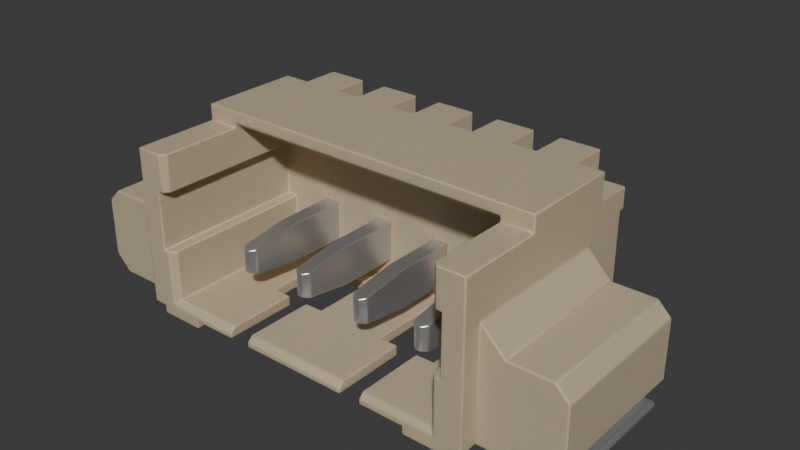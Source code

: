 # Source: 653104131822.blend  (saved by Blender 4.1.24; exported with 4.5.12 LTS)
import bpy
from mathutils import Matrix  # noqa: F401  (used for matrix-valued properties, if any)

bpy.ops.wm.read_factory_settings(use_empty=True)
scene = bpy.context.scene
scene.name = 'Scene'

# ---- collections
col_collection = bpy.data.collections.new('Collection'); scene.collection.children.link(col_collection)

# ---- materials (node trees are filled in below, after node groups)
mat_plastic_case_beige = bpy.data.materials.new('plastic_case_beige')
mat_plastic_case_beige.use_transparent_shadow = False
mat_plastic_case_beige.preview_render_type = 'CUBE'
mat_metal_pins = bpy.data.materials.new('metal_pins')
mat_metal_pins.use_transparent_shadow = False
mat_metal_pins.preview_render_type = 'CUBE'

# ---- material node trees
mat_plastic_case_beige.use_nodes = True; mat_plastic_case_beige.node_tree.nodes.clear()
_N = mat_plastic_case_beige.node_tree.nodes; _L = mat_plastic_case_beige.node_tree.links
n0 = _N.new('ShaderNodeMapping'); n0.name = 'Mapping'; n0.location = (-1285, 476)
n0.inputs[3].default_value = (3.0, 1.0, 1.0)
n1 = _N.new('ShaderNodeOutputMaterial'); n1.name = 'Material Output.001'; n1.location = (26, 511)
n2 = _N.new('ShaderNodeTexCoord'); n2.name = 'Texture Coordinate'; n2.location = (-1524, 391)
n3 = _N.new('ShaderNodeTexNoise'); n3.name = 'Noise Texture'; n3.location = (-1027, 281)
n3.inputs[2].default_value = 80.0
n3.inputs[3].default_value = 10.8
n3.inputs[4].default_value = 0.917
n3.inputs[8].default_value = 1.6
n4 = _N.new('ShaderNodeBump'); n4.name = 'Bump'; n4.location = (-650, 112)
n4.inputs[0].default_value = 0.05
n4.inputs[1].default_value = 1.0
n4.inputs[2].default_value = 1.0
n5 = _N.new('ShaderNodeValToRGB'); n5.name = 'ColorRamp'; n5.location = (-755, 435)
while len(n5.color_ramp.elements) > 1: n5.color_ramp.elements.remove(n5.color_ramp.elements[-1])
n5.color_ramp.elements[0].position = 0.0; n5.color_ramp.elements[0].color = (0.4187, 0.3465, 0.2389, 1.0)
_e = n5.color_ramp.elements.new(1.0); _e.color = (1.0, 0.8122, 0.55, 1.0)
n6 = _N.new('ShaderNodeBsdfPrincipled'); n6.name = 'Principled BSDF.001'; n6.location = (-306, 487)
n6.distribution = 'GGX'
n6.subsurface_method = 'BURLEY'
n6.inputs[1].default_value = 0.02
n6.inputs[2].default_value = 0.4636
n6.inputs[3].default_value = 1.4
n6.inputs[8].default_value = 1.0
n6.inputs[10].default_value = 0.1
n6.inputs[13].default_value = 0.3
n6.inputs[18].default_value = 0.2
n6.inputs[27].default_value = (0.0, 0.0, 0.0, 1.0)
n6.inputs[28].default_value = 1.0
n7 = _N.new('ShaderNodeMix'); n7.name = 'Mix'; n7.location = (-476, 367)
n7.data_type = 'RGBA'
n7.inputs[0].default_value = 0.1
n7.inputs[7].default_value = (0.2029, 0.2525, 0.1267, 1.0)
_L.new(n6.outputs[0], n1.inputs[0])
_L.new(n0.outputs[0], n3.inputs[0])
_L.new(n2.outputs[0], n0.inputs[0])
_L.new(n3.outputs[0], n5.inputs[0])
_L.new(n3.outputs[0], n4.inputs[3])
_L.new(n4.outputs[0], n6.inputs[5])
_L.new(n5.outputs[0], n7.inputs[6])
_L.new(n7.outputs[2], n6.inputs[0])
n1.is_active_output = True
mat_metal_pins.use_nodes = True; mat_metal_pins.node_tree.nodes.clear()
_N = mat_metal_pins.node_tree.nodes; _L = mat_metal_pins.node_tree.links
n0 = _N.new('ShaderNodeMapping'); n0.name = 'Mapping'; n0.location = (-1447, -91)
n0.inputs[3].default_value = (4.8, 1.2, 1.1)
n1 = _N.new('ShaderNodeBsdfPrincipled'); n1.name = 'Principled BSDF'; n1.location = (-560, 254)
n1.distribution = 'GGX'
n1.subsurface_method = 'BURLEY'
n1.inputs[1].default_value = 0.7818
n1.inputs[2].default_value = 0.2886
n1.inputs[3].default_value = 1.45
n1.inputs[13].default_value = 0.0
n1.inputs[27].default_value = (0.0, 0.0, 0.0, 1.0)
n1.inputs[28].default_value = 1.0
n2 = _N.new('ShaderNodeOutputMaterial'); n2.name = 'Material Output.002'; n2.location = (-205, 253)
n2.width = 213
n3 = _N.new('ShaderNodeTexNoise'); n3.name = 'Noise Texture.002'; n3.location = (-1228, -73)
n3.inputs[2].default_value = 0.1
n3.inputs[3].default_value = 7.0
n3.inputs[4].default_value = 0.6
n3.inputs[8].default_value = 0.4
n4 = _N.new('ShaderNodeTexCoord'); n4.name = 'Texture Coordinate'; n4.location = (-1636, -116)
n5 = _N.new('ShaderNodeMix'); n5.name = 'Mix.001'; n5.location = (-921, 45)
n5.data_type = 'RGBA'
n5.inputs[6].default_value = (0.9398, 0.9547, 1.0, 1.0)
n5.inputs[7].default_value = (0.13, 0.1259, 0.1359, 1.0)
n6 = _N.new('ShaderNodeBump'); n6.name = 'Bump.001'; n6.location = (-1001, -227)
n6.inputs[0].default_value = 0.05
n6.inputs[1].default_value = 0.01
n6.inputs[2].default_value = 1.0
_L.new(n1.outputs[0], n2.inputs[0])
_L.new(n3.outputs[0], n6.inputs[3])
_L.new(n0.outputs[0], n3.inputs[0])
_L.new(n3.outputs[0], n5.inputs[0])
_L.new(n4.outputs[3], n0.inputs[0])
_L.new(n5.outputs[2], n1.inputs[0])
_L.new(n6.outputs[0], n1.inputs[5])
n2.is_active_output = True

# ---- world
world_world = bpy.data.worlds.new('World'); scene.world = world_world
world_world.use_nodes = True; world_world.node_tree.nodes.clear()
_N = world_world.node_tree.nodes; _L = world_world.node_tree.links
n0 = _N.new('ShaderNodeOutputWorld'); n0.name = 'World Output'; n0.location = (300, 300)
n1 = _N.new('ShaderNodeBackground'); n1.name = 'Background'; n1.location = (10, 300)
n1.inputs[0].default_value = (0.05088, 0.05088, 0.05088, 1.0)
_L.new(n1.outputs[0], n0.inputs[0])
n0.is_active_output = True
world_world.color = (0.05088, 0.05088, 0.05088)
world_world.use_sun_shadow = False
world_world.sun_shadow_jitter_overblur = 0.0

# ---- meshes
me_shape_9_indexedfaceset_003 = bpy.data.meshes.new('SHAPE_9_IndexedFaceSet.003')
me_shape_9_indexedfaceset_003.from_pydata([(1.093, 0.3543, 1.22), (-1.093, 0.3543, 1.22), (-1.093, 0.3543, 0.9449), (1.171, 0.3543, 0.9449), (0.3051, 0.3543, 0.5807), (-0.6791, 0.3543, 0.2854), (-0.7972, 0.3543, 0.2854), (-0.3051, 0.3543, 0.2854), (0.4035, -0.8268, 0.05906), (-1.132, -0.8268, 0.9449), (-1.23, -0.8268, 0.05906), (-1.23, -0.8268, 5.96e-08), (1.23, 0.8268, 0.05906), (-0.8957, 0.8268, 0.05906), (-0.8957, -0.8268, 5.96e-08), (-0.8957, -0.4528, 5.96e-08), (1.23, -0.4528, 5.96e-08), (1.23, 0.8268, 5.96e-08), (-0.8957, 0.8268, 5.96e-08), (-1.23, 0.8268, 5.96e-08), (-0.8957, 0.4528, 5.96e-08), (1.132, -0.8268, 1.22), (0.8957, -0.8268, 5.96e-08), (1.329, -0.8268, 0.05906), (1.329, 0.7874, 0.9843), (-1.329, 0.7874, 0.9843), (0.3051, 0.7874, 0.5807), (-0.6791, 0.7874, 0.5807), (-0.7972, 0.7874, 0.2854), (-0.187, 0.7874, 0.2854), (-0.3051, 0.7874, 0.2854), (0.7972, 0.7874, 0.5807), (0.7972, 0.7874, 0.2854), (0.6791, 0.7874, 0.2854), (-1.132, 0.8268, 1.142), (-0.6398, 0.8268, 1.142), (-0.6398, 0.8268, 1.339), (-0.3445, 0.8268, 1.142), (0.1476, 0.8268, 1.339), (0.1476, 0.8268, 1.142), (0.3445, 0.8268, 1.339), (1.132, 0.8268, 1.142), (1.329, 0.8268, 1.142), (1.329, 0.8268, 0.9843), (-1.329, 0.8268, 0.9843), (-1.329, 0.8268, 1.142), (-1.801, 0.4252, 0.05906), (-1.585, 0.4252, 0.05906), (-1.368, 0.4252, 0.05906), (-1.742, 0.4252, 0.6102), (-1.742, 0.4252, 0.3937), (-1.329, -0.8268, 0.05906), (-1.329, -0.689, 0.05906), (-1.329, -0.8268, 1.22), (-1.329, -0.1969, 1.339), (-1.329, 0.5512, 1.142), (-1.329, 0.8268, 0.05906), (1.329, 0.4252, 0.05906), (1.368, 0.4252, 0.05906), (1.329, 0.4252, 0.8858), (1.506, 0.4252, 0.7087), (1.821, 0.4252, 0.7087), (1.801, 0.4252, 0.05906), (1.585, 0.4252, 0.05906), (1.585, 0.4252, 0.3937), (1.742, 0.4252, 0.3937), (1.742, 0.4252, 0.6102), (1.368, 0.4252, 0.6102), (1.329, 0.5512, 1.339), (1.132, 0.5512, 1.339), (1.132, 0.8268, 1.339), (0.1476, 0.5512, 1.339), (-0.1476, 0.8268, 1.339), (-0.6398, 0.5512, 1.339), (-1.329, 0.5512, 1.339), (1.329, -0.8268, 1.22), (1.329, 0.7874, 0.1969), (1.801, -0.689, 0.05906), (1.329, -0.689, 0.05906), (1.919, -0.689, 0.1772), (1.506, -0.689, 0.7087), (1.919, 0.4252, 0.1772), (1.329, -0.689, 0.8858), (1.919, -0.689, 0.6102), (1.821, -0.689, 0.7087), (1.919, 0.4252, 0.6102), (1.683, 0.3661, 0.4528), (1.683, 0.3661, 0.5512), (1.683, -0.4213, 0.5512), (1.427, 0.3661, 0.05906), (1.683, -0.4213, 0.4528), (1.526, -0.4213, 0.4528), (1.526, -0.4213, 0.05906), (1.526, 0.3661, 0.4528), (1.427, 0.3661, 0.5512), (-1.093, -0.1575, 1.22), (1.093, -0.1575, 1.22), (-1.093, -0.7874, 1.22), (-1.171, -0.8268, 0.9449), (-1.093, -0.7874, 0.9449), (-1.171, 0.3543, 0.9449), (-1.171, 0.3543, 0.5118), (-1.171, -0.8268, 0.5118), (-1.093, 0.3543, 0.5118), (-1.132, -0.8268, 0.5118), (0.561, -0.2756, 0.1378), (0.2657, 0.1969, 0.1378), (0.2657, -0.2756, 0.1378), (0.4035, -0.2756, 0.1378), (-0.4035, -0.7874, 0.1378), (-0.4035, -0.2756, 0.1378), (-0.2657, -0.2756, 0.1378), (-0.2657, 0.1969, 0.1378), (-1.093, 0.3543, 0.1378), (1.093, 0.3543, 0.1378), (0.561, -0.7874, 0.1378), (1.093, 0.3543, 0.5118), (1.171, 0.3543, 0.5118), (1.171, -0.8268, 0.5118), (1.132, -0.8268, 0.5118), (1.093, -0.7874, 0.5118), (1.171, -0.8268, 0.9449), (1.093, 0.3543, 0.9449), (1.093, -0.7874, 0.9449), (-1.093, -0.1969, 1.26), (-1.329, -0.1969, 1.22), (1.329, -0.1969, 1.339), (1.329, -0.1969, 1.22), (-1.093, -0.1969, 1.22), (-1.132, -0.8268, 1.22), (1.093, -0.1969, 1.22), (1.093, -0.7874, 1.22), (-1.821, 0.4252, 0.7087), (-1.821, -0.689, 0.7087), (-1.506, -0.689, 0.7087), (-1.919, -0.689, 0.1772), (-1.919, 0.4252, 0.1772), (-1.801, -0.689, 0.05906), (-1.329, 0.4252, 0.8858), (-1.506, 0.4252, 0.7087), (-1.329, -0.689, 0.8858), (-1.919, 0.4252, 0.6102), (-1.919, -0.689, 0.6102), (-1.427, -0.4213, 0.5512), (-1.526, 0.3661, 0.4528), (-1.683, -0.4213, 0.4528), (-1.526, 0.3661, 0.05906), (-1.427, -0.4213, 0.05906), (-1.683, -0.4213, 0.5512), (-1.526, -0.4213, 0.4528), (-1.585, 0.4252, 0.3937), (-1.683, 0.3661, 0.4528), (-1.683, 0.3661, 0.5512), (-1.427, 0.3661, 0.5512), (-1.368, 0.4252, 0.6102), (-1.427, 0.3661, 0.05906), (-0.7972, 0.7874, 0.5807), (-0.7972, 0.3543, 0.5807), (-0.6791, 0.3543, 0.5807), (-0.6791, 0.7874, 0.2854), (-1.329, 0.8268, 0.1969), (1.329, 0.8268, 0.1969), (-1.329, 0.7874, 0.1969), (-0.3051, 0.7874, 0.5807), (-0.3051, 0.3543, 0.5807), (-0.187, 0.3543, 0.5807), (-0.187, 0.7874, 0.5807), (-0.187, 0.3543, 0.2854), (0.187, 0.7874, 0.5807), (0.187, 0.3543, 0.2854), (0.187, 0.3543, 0.5807), (0.3051, 0.3543, 0.2854), (0.3051, 0.7874, 0.2854), (0.187, 0.7874, 0.2854), (0.6791, 0.7874, 0.5807), (0.6791, 0.3543, 0.5807), (0.7972, 0.3543, 0.5807), (0.6791, 0.3543, 0.2854), (0.7972, 0.3543, 0.2854), (1.132, 0.5512, 1.142), (1.329, 0.5512, 1.142), (0.8366, 0.8268, 1.339), (0.8366, 0.5512, 1.142), (0.8366, 0.8268, 1.142), (0.6398, 0.8268, 1.142), (0.6398, 0.5512, 1.142), (0.6398, 0.5512, 1.339), (0.6398, 0.8268, 1.339), (0.8366, 0.5512, 1.339), (0.3445, 0.5512, 1.339), (0.3445, 0.5512, 1.142), (0.3445, 0.8268, 1.142), (0.1476, 0.5512, 1.142), (-0.1476, 0.8268, 1.142), (-0.3445, 0.8268, 1.339), (-0.1476, 0.5512, 1.339), (-0.1476, 0.5512, 1.142), (-0.3445, 0.5512, 1.142), (-0.3445, 0.5512, 1.339), (-0.8366, 0.5512, 1.142), (-0.8366, 0.8268, 1.142), (-0.8366, 0.8268, 1.339), (-0.6398, 0.5512, 1.142), (-0.8366, 0.5512, 1.339), (-1.132, 0.5512, 1.339), (-1.132, 0.8268, 1.339), (-1.132, 0.5512, 1.142), (0.4035, -0.8268, 0.09843), (0.2657, -0.2756, 0.05906), (0.6988, 0.1969, 0.1378), (0.2657, 0.1969, 0.05906), (0.6988, -0.2756, 0.05906), (0.6988, -0.2756, 0.1378), (0.561, -0.8268, 0.09843), (0.4035, -0.2756, 0.05906), (0.6988, 0.1969, 0.05906), (0.561, -0.2756, 0.05906), (0.561, -0.8268, 0.05906), (0.8957, -0.8268, 0.05906), (1.23, -0.4528, 0.05906), (1.23, -0.8268, 0.05906), (1.526, 0.3661, 0.05906), (1.427, -0.4213, 0.05906), (1.329, 0.8268, 0.05906), (1.23, 0.4528, 0.05906), (-1.23, 0.8268, 0.05906), (-1.329, 0.4252, 0.05906), (-0.8957, -0.4528, 0.05906), (-0.8957, -0.8268, 0.05906), (-0.561, -0.2756, 0.05906), (-0.6988, -0.2756, 0.05906), (-0.6988, 0.1969, 0.05906), (-1.23, -0.4528, 5.96e-08), (-1.23, -0.4528, 0.05906), (0.8957, -0.4528, 5.96e-08), (0.8957, -0.4528, 0.05906), (1.23, -0.8268, 5.96e-08), (1.23, 0.4528, 5.96e-08), (0.8957, 0.4528, 0.05906), (0.8957, 0.4528, 5.96e-08), (0.8957, 0.8268, 5.96e-08), (0.8957, 0.8268, 0.05906), (-1.23, 0.4528, 5.96e-08), (-0.8957, 0.4528, 0.05906), (-1.23, 0.4528, 0.05906), (-0.4035, -0.8268, 0.05906), (-0.561, -0.2756, 0.1378), (-0.561, -0.8268, 0.05906), (-0.561, -0.8268, 0.09843), (-0.6988, -0.2756, 0.1378), (-0.6988, 0.1969, 0.1378), (-0.2657, 0.1969, 0.05906), (-0.4035, -0.2756, 0.05906), (-0.2657, -0.2756, 0.05906), (1.093, -0.1969, 1.26), (1.132, -0.8268, 0.9449), (1.093, -0.7874, 0.1378), (1.132, -0.8268, 0.09843), (-1.093, -0.7874, 0.5118), (-1.132, -0.8268, 0.09843), (-1.093, -0.7874, 0.1378), (-0.561, -0.7874, 0.1378), (-0.4035, -0.8268, 0.09843), (0.4035, -0.7874, 0.1378), (-0.7185, -0.4882, 0.3445), (-0.6791, 0.9055, 0.2854), (-0.6791, -0.09449, 0.2854), (-0.6791, 0.9055, -0.001968), (-0.6791, 1.26, -0.001968), (-0.7972, 1.26, -0.001968), (-0.7972, 1.27, -0.0006269), (-0.7972, 1.28, 0.003306), (-0.6791, 1.28, 0.003306), (-0.6791, 1.288, 0.009563), (-0.6791, 1.294, 0.01772), (-0.6791, 1.299, 0.2361), (-0.6791, 1.232, 0.2375), (-0.6791, 1.208, 0.256), (-0.7972, 1.22, 0.312), (-0.7972, 1.223, 0.2414), (-0.7972, 1.203, 0.2657), (-0.7972, 1.202, 0.2761), (-0.7972, 1.203, 0.2866), (-0.6791, 1.22, 0.502), (-0.6791, 0.9055, 0.502), (-0.7972, 0.9055, 0.5807), (-0.6791, 0.9055, 0.5807), (-0.6791, -0.09449, 0.5807), (-0.6791, -0.4488, 0.5276), (-0.6791, 1.27, -0.0006269), (-0.6791, 1.298, 0.02721), (-0.6791, 1.299, 0.0374), (-0.6791, 1.243, 0.2361), (-0.6791, 1.223, 0.2414), (-0.6791, 1.214, 0.2478), (-0.6791, 1.203, 0.2657), (-0.6791, 1.202, 0.2761), (-0.6791, 1.203, 0.2866), (-0.6791, 1.206, 0.2965), (-0.6791, 1.212, 0.3052), (-0.6791, 1.22, 0.312), (-0.7972, -0.09449, 0.2854), (-0.7972, 0.9055, 0.2854), (-0.7972, 0.9055, -0.001968), (-0.7972, 1.288, 0.009563), (-0.7972, 1.294, 0.01772), (-0.7972, 1.298, 0.02721), (-0.7972, 1.299, 0.0374), (-0.7972, 1.299, 0.2361), (-0.7972, 1.243, 0.2361), (-0.7972, 1.232, 0.2375), (-0.7972, 1.214, 0.2478), (-0.7972, 1.208, 0.256), (-0.7972, 1.206, 0.2965), (-0.7972, 1.212, 0.3052), (-0.7972, 1.22, 0.502), (-0.7972, 0.9055, 0.502), (-0.7972, -0.09449, 0.5807), (-0.7579, -0.4882, 0.5217), (-0.7972, -0.4488, 0.5276), (-0.7972, -0.4488, 0.3386), (-0.7579, -0.4882, 0.3445), (-0.7185, -0.4882, 0.5217), (-0.6791, -0.4488, 0.3386), (-0.2657, -0.4882, 0.5217), (-0.187, 0.9055, 0.2854), (-0.187, 0.9055, -0.001968), (-0.3051, 1.27, -0.0006269), (-0.3051, 1.28, 0.003306), (-0.3051, 1.298, 0.02721), (-0.3051, 1.299, 0.0374), (-0.187, 1.294, 0.01772), (-0.187, 1.298, 0.02721), (-0.187, 1.299, 0.2361), (-0.187, 1.243, 0.2361), (-0.187, 1.223, 0.2414), (-0.187, 1.214, 0.2478), (-0.187, 1.203, 0.2657), (-0.187, 1.202, 0.2761), (-0.187, 1.203, 0.2866), (-0.187, 1.212, 0.3052), (-0.3051, 1.223, 0.2414), (-0.3051, 1.208, 0.256), (-0.3051, 1.203, 0.2657), (-0.3051, 1.202, 0.2761), (-0.3051, 1.203, 0.2866), (-0.3051, 1.22, 0.312), (-0.187, 1.22, 0.502), (-0.3051, 0.9055, 0.502), (-0.187, 0.9055, 0.502), (-0.187, 0.9055, 0.5807), (-0.187, -0.09449, 0.5807), (-0.187, -0.4488, 0.5276), (-0.187, -0.4488, 0.3386), (-0.187, -0.09449, 0.2854), (-0.187, 1.26, -0.001968), (-0.187, 1.27, -0.0006269), (-0.187, 1.28, 0.003306), (-0.187, 1.288, 0.009563), (-0.187, 1.299, 0.0374), (-0.187, 1.232, 0.2375), (-0.187, 1.208, 0.256), (-0.187, 1.206, 0.2965), (-0.187, 1.22, 0.312), (-0.3051, -0.09449, 0.2854), (-0.3051, 0.9055, 0.2854), (-0.3051, 0.9055, -0.001968), (-0.3051, 1.26, -0.001968), (-0.3051, 1.288, 0.009563), (-0.3051, 1.294, 0.01772), (-0.3051, 1.299, 0.2361), (-0.3051, 1.243, 0.2361), (-0.3051, 1.232, 0.2375), (-0.3051, 1.214, 0.2478), (-0.3051, 1.206, 0.2965), (-0.3051, 1.212, 0.3052), (-0.3051, 1.22, 0.502), (-0.3051, 0.9055, 0.5807), (-0.3051, -0.09449, 0.5807), (-0.3051, -0.4488, 0.5276), (-0.3051, -0.4488, 0.3386), (-0.2264, -0.4882, 0.5217), (-0.2657, -0.4882, 0.3445), (-0.2264, -0.4882, 0.3445), (0.2657, -0.4882, 0.3445), (0.2657, -0.4882, 0.5217), (0.2264, -0.4882, 0.3445), (0.3051, 0.9055, 0.2854), (0.187, 0.9055, 0.2854), (0.3051, -0.09449, 0.2854), (0.3051, 0.9055, -0.001968), (0.3051, 1.26, -0.001968), (0.187, 1.26, -0.001968), (0.187, 1.27, -0.0006269), (0.187, 1.28, 0.003306), (0.187, 1.288, 0.009563), (0.187, 1.294, 0.01772), (0.187, 1.298, 0.02721), (0.3051, 1.299, 0.0374), (0.3051, 1.28, 0.003306), (0.3051, 1.288, 0.009563), (0.3051, 1.294, 0.01772), (0.3051, 1.299, 0.2361), (0.3051, 1.243, 0.2361), (0.187, 1.243, 0.2361), (0.3051, 1.223, 0.2414), (0.3051, 1.214, 0.2478), (0.3051, 1.203, 0.2657), (0.3051, 1.202, 0.2761), (0.3051, 1.22, 0.312), (0.187, 1.214, 0.2478), (0.187, 1.203, 0.2866), (0.187, 1.206, 0.2965), (0.187, 1.212, 0.3052), (0.187, 1.22, 0.502), (0.3051, 0.9055, 0.502), (0.3051, 0.9055, 0.5807), (0.3051, -0.09449, 0.5807), (0.3051, 1.27, -0.0006269), (0.3051, 1.298, 0.02721), (0.3051, 1.232, 0.2375), (0.3051, 1.208, 0.256), (0.3051, 1.203, 0.2866), (0.3051, 1.206, 0.2965), (0.3051, 1.212, 0.3052), (0.3051, 1.22, 0.502), (0.187, 0.9055, -0.001968), (0.187, 1.299, 0.0374), (0.187, 1.299, 0.2361), (0.187, 1.232, 0.2375), (0.187, 1.223, 0.2414), (0.187, 1.208, 0.256), (0.187, 1.203, 0.2657), (0.187, 1.202, 0.2761), (0.187, 1.22, 0.312), (0.187, 0.9055, 0.502), (0.187, 0.9055, 0.5807), (0.187, -0.09449, 0.5807), (0.187, -0.4488, 0.5276), (0.2264, -0.4882, 0.5217), (0.187, -0.09449, 0.2854), (0.187, -0.4488, 0.3386), (0.3051, -0.4488, 0.5276), (0.3051, -0.4488, 0.3386), (0.7579, -0.4882, 0.5217), (0.7185, -0.4882, 0.3445), (0.7185, -0.4882, 0.5217), (0.7972, 0.9055, 0.2854), (0.6791, 0.9055, -0.001968), (0.7972, 0.9055, -0.001968), (0.7972, 1.26, -0.001968), (0.6791, 1.27, -0.0006269), (0.6791, 1.28, 0.003306), (0.6791, 1.288, 0.009563), (0.6791, 1.294, 0.01772), (0.6791, 1.298, 0.02721), (0.7972, 1.299, 0.0374), (0.7972, 1.288, 0.009563), (0.7972, 1.294, 0.01772), (0.7972, 1.299, 0.2361), (0.7972, 1.243, 0.2361), (0.7972, 1.232, 0.2375), (0.7972, 1.203, 0.2657), (0.6791, 1.22, 0.312), (0.6791, 1.232, 0.2375), (0.6791, 1.223, 0.2414), (0.6791, 1.208, 0.256), (0.6791, 1.206, 0.2965), (0.7972, 1.22, 0.312), (0.6791, 1.22, 0.502), (0.6791, 0.9055, 0.502), (0.7972, 0.9055, 0.502), (0.6791, 0.9055, 0.5807), (0.7972, 0.9055, 0.5807), (0.7972, -0.09449, 0.5807), (0.6791, -0.09449, 0.5807), (0.7972, -0.09449, 0.2854), (0.7972, 1.27, -0.0006269), (0.7972, 1.28, 0.003306), (0.7972, 1.298, 0.02721), (0.7972, 1.223, 0.2414), (0.7972, 1.214, 0.2478), (0.7972, 1.208, 0.256), (0.7972, 1.202, 0.2761), (0.7972, 1.203, 0.2866), (0.7972, 1.206, 0.2965), (0.7972, 1.212, 0.3052), (0.7972, 1.22, 0.502), (0.6791, -0.09449, 0.2854), (0.6791, 0.9055, 0.2854), (0.6791, 1.26, -0.001968), (0.6791, 1.299, 0.0374), (0.6791, 1.299, 0.2361), (0.6791, 1.243, 0.2361), (0.6791, 1.214, 0.2478), (0.6791, 1.203, 0.2657), (0.6791, 1.202, 0.2761), (0.6791, 1.203, 0.2866), (0.6791, 1.212, 0.3052), (0.6791, -0.4488, 0.5276), (0.7972, -0.4488, 0.3386), (0.6791, -0.4488, 0.3386), (0.7972, -0.4488, 0.5276), (0.7579, -0.4882, 0.3445), (1.683, 0.3465, 0.5315), (1.526, 0.3465, 0.4528), (1.663, -0.4213, 0.4528), (1.526, 0.3465, 0.05906), (1.9, -0.4213, 0.05906), (1.919, -0.4213, 0.01969), (1.9, -0.4213, 0.0), (1.427, 0.3465, 0.0), (1.427, -0.4213, 0.0), (1.9, 0.3465, 0.0), (1.427, 0.3465, 0.5512), (1.663, 0.3465, 0.5512), (1.683, 0.3465, 0.4724), (1.663, 0.3465, 0.4528), (1.427, -0.4213, 0.5512), (1.663, -0.4213, 0.5512), (1.683, -0.4213, 0.5315), (1.919, 0.3465, 0.01969), (1.919, 0.3465, 0.03937), (1.919, -0.4213, 0.03937), (1.9, 0.3465, 0.05906), (1.683, -0.4213, 0.4724), (-1.683, -0.4213, 0.5315), (-1.526, -0.4213, 0.05906), (-1.526, 0.3465, 0.05906), (-1.919, -0.4213, 0.01969), (-1.919, 0.3465, 0.01969), (-1.9, 0.3465, 0.0), (-1.9, -0.4213, 0.0), (-1.427, 0.3465, 0.0), (-1.663, -0.4213, 0.5512), (-1.663, 0.3465, 0.5512), (-1.919, -0.4213, 0.03937), (-1.427, -0.4213, 0.0), (-1.427, 0.3465, 0.5512), (-1.683, 0.3465, 0.4724), (-1.526, 0.3465, 0.4528), (-1.9, 0.3465, 0.05906), (-1.919, 0.3465, 0.03937), (-1.9, -0.4213, 0.05906), (-1.663, -0.4213, 0.4528), (-1.663, 0.3465, 0.4528), (-1.683, -0.4213, 0.4724), (-1.683, 0.3465, 0.5315)], [], [(443, 442, 385, 384), (484, 497, 467, 485), (463, 469, 487, 468), (128, 125, 53, 129, 97), (526, 534, 535, 547), (6, 5, 159, 28), (5, 158, 27, 159), (446, 445, 503, 444), (463, 468, 486, 498), (507, 92, 508, 524), (513, 521, 509, 510), (434, 409, 424, 413), (149, 540, 528, 527), (153, 143, 148, 152), (7, 167, 29, 30), (171, 4, 26, 172), (323, 288, 322, 264), (191, 190, 189, 40), (254, 130, 127, 126, 54, 125, 128, 124), (184, 185, 182, 183), (185, 186, 188, 182), (345, 339, 338, 344), (200, 199, 202, 35), (170, 169, 173, 168), (55, 74, 204, 206), (149, 145, 148, 143), (234, 16, 236, 22), (318, 321, 264, 322), (278, 315, 283, 300), (310, 276, 292, 309), (405, 430, 410, 406), (307, 308, 275, 291), (229, 230, 249, 246), (99, 97, 129, 9), (267, 303, 269, 268), (232, 233, 227, 15), (197, 198, 195, 196), (33, 26, 168, 173, 162, 28, 159, 30, 29, 166, 25, 24, 174), (350, 377, 378, 351), (271, 304, 273, 272), (157, 6, 28, 156), (427, 428, 402, 398), (46, 136, 141, 132, 139, 138, 226, 48, 154, 49, 50, 150, 47), (348, 377, 350, 349), (354, 364, 365, 325), (365, 366, 326, 325), (464, 461, 460, 493), (74, 55, 45, 44, 25, 162, 160, 56, 226, 138, 140, 52, 51, 53, 125, 54), (286, 285, 317, 287), (177, 178, 32, 33), (330, 370, 333, 359), (302, 303, 267, 265), (67, 58, 57, 59, 60, 61, 85, 81, 62, 63, 64, 65, 66), (69, 70, 181, 188, 186, 187, 40, 189, 71, 38, 72, 195, 198, 194, 36, 73, 203, 201, 205, 204, 74, 54, 126, 68), (333, 370, 371, 334), (452, 453, 457, 478), (335, 341, 373, 336), (114, 256, 120, 116), (3, 121, 255, 123, 122), (523, 508, 92, 91, 518, 512, 510, 509), (281, 280, 312, 311, 279, 310, 309, 308, 307, 306, 305, 304, 271, 270, 269, 303, 302, 301, 320, 319, 317, 285, 316, 315, 278, 314, 313, 282), (94, 67, 66, 87), (429, 420, 403, 404), (61, 84, 83, 85), (445, 501, 488, 476, 500, 503), (90, 91, 518, 88), (372, 360, 334, 371), (487, 469, 470, 471), (103, 258, 260, 113), (362, 374, 375, 340), (378, 379, 324, 381, 352, 351), (101, 102, 104, 258, 103), (394, 395, 400, 399), (283, 315, 316, 284), (81, 79, 77, 62), (269, 270, 289, 268), (96, 0, 122, 123, 131, 130, 254), (446, 499, 501, 445), (514, 518, 519, 515), (517, 516, 525, 506), (396, 397, 419, 401), (237, 239, 240, 17), (505, 507, 524, 522, 521, 513, 511, 514, 515, 504, 516, 517), (262, 245, 8, 207), (158, 157, 156, 27), (147, 143, 153, 155), (144, 150, 50, 151), (34, 206, 204, 205), (336, 373, 342, 361), (152, 49, 154, 153), (151, 50, 49, 152), (167, 165, 166, 29), (169, 171, 172, 173), (347, 376, 348, 349), (70, 69, 179, 41), (165, 164, 163, 166), (160, 162, 76, 161), (41, 179, 180, 42), (199, 203, 73, 202), (178, 176, 31, 32), (176, 175, 174, 31), (175, 177, 33, 174), (4, 170, 168, 26), (124, 95, 96, 254), (337, 343, 344, 338), (37, 197, 196, 193), (183, 182, 188, 181), (35, 202, 73, 36), (214, 208, 107, 108), (160, 161, 223, 12, 17, 240, 241, 13, 18, 19, 225, 56), (249, 230, 231, 250), (194, 198, 197, 37), (193, 196, 195, 72), (38, 71, 192, 39), (179, 69, 68, 180), (133, 134, 139, 132), (59, 57, 223, 161, 76, 24, 43, 42, 180, 68, 126, 127, 75, 23, 78, 82), (207, 8, 214, 108, 263), (253, 252, 110, 111), (232, 15, 14, 11), (106, 107, 208, 210), (209, 106, 210, 215), (216, 217, 213, 115, 105), (229, 247, 228, 227, 233, 10, 51, 52, 137, 46, 47, 146, 527, 147, 155, 48, 226, 56, 225, 244, 243, 13, 241, 238, 224, 12, 223, 57, 58, 89, 222, 92, 221, 63, 62, 77, 78, 23, 220, 219, 235, 218, 217, 216, 211, 215, 210, 208, 214, 8, 245, 252, 253, 251, 231, 230), (522, 524, 508, 523), (236, 220, 23, 75, 21, 255, 121, 118, 119, 257, 213, 217, 218, 22), (234, 235, 219, 16), (389, 440, 388, 387), (266, 301, 302, 265), (439, 386, 384, 385), (209, 215, 211, 212), (133, 132, 141, 142), (151, 145, 149, 144), (22, 218, 235, 234), (11, 10, 233, 232), (25, 166, 163, 30, 159, 27, 156, 28, 162), (228, 14, 15, 227), (131, 123, 255, 21), (252, 245, 262, 109, 110), (261, 248, 247, 229, 246), (420, 429, 430, 405), (242, 244, 225, 19), (243, 20, 18, 13), (224, 237, 17, 12), (291, 290, 306, 307), (293, 279, 311, 294), (251, 253, 111, 112), (187, 186, 185, 184), (33, 32, 31, 174, 24, 76, 162, 173, 172, 26), (333, 334, 360, 335, 336, 361, 337, 338, 339, 362, 340, 363, 347, 349, 350, 351, 352, 353, 354, 325, 326, 355, 356, 357, 358, 331, 332, 359), (260, 258, 104, 259), (259, 248, 261, 260), (398, 419, 397, 427), (112, 250, 231, 251), (220, 236, 16, 219), (257, 119, 120, 256), (316, 285, 286, 284), (201, 203, 199, 200), (364, 380, 379, 378, 377, 348, 376, 346, 375, 374, 345, 344, 343, 342, 373, 341, 372, 371, 370, 330, 329, 369, 368, 328, 327, 367, 366, 365), (305, 306, 290, 274), (304, 305, 274, 273), (485, 467, 498, 486), (480, 465, 494, 481), (369, 329, 332, 331), (395, 396, 401, 400), (324, 382, 383, 381), (65, 86, 87, 66), (278, 300, 299, 314), (295, 280, 281, 296), (367, 327, 356, 355), (276, 293, 294, 277, 295, 296, 297, 298, 299, 300, 283, 284, 286, 287, 288, 323, 266, 265, 267, 268, 289, 272, 273, 274, 290, 291, 275, 292), (87, 86, 90, 88), (149, 527, 543, 536, 529, 532, 537, 143), (511, 512, 518, 514), (317, 319, 318, 322, 288, 287), (82, 80, 60, 59), (522, 523, 509, 521), (20, 242, 19, 18), (454, 455, 479, 458), (490, 451, 477, 450), (326, 366, 367, 355), (263, 109, 262, 207), (321, 320, 301, 266, 323, 264), (536, 543, 541, 542), (382, 380, 364, 354, 353, 383), (270, 271, 272, 289), (298, 313, 314, 299), (368, 369, 331, 358), (488, 501, 499, 475, 472, 470, 469, 463, 498, 467, 497, 496, 495, 466, 494, 465, 464, 493, 492, 491, 455, 454, 453, 452, 451, 490, 448, 489), (361, 342, 343, 337), (324, 379, 380, 382), (339, 345, 374, 362), (192, 71, 189, 190), (294, 311, 312, 277), (453, 454, 458, 457), (164, 7, 30, 163), (346, 363, 340, 375), (437, 438, 439, 385, 442, 417), (211, 216, 105, 212), (473, 472, 475, 474), (100, 98, 102, 101), (239, 238, 241, 240), (238, 239, 237, 224), (359, 332, 329, 330), (146, 47, 150, 144), (191, 40, 187, 184, 183, 181, 70, 41, 42, 43, 44, 45, 34, 205, 201, 200, 35, 36, 194, 37, 193, 72, 38, 39), (277, 312, 280, 295), (390, 426, 392, 391), (275, 308, 309, 292), (461, 464, 465, 480), (39, 192, 190, 191), (136, 135, 142, 141), (282, 297, 296, 281), (85, 83, 79, 81), (25, 44, 43, 24), (439, 438, 441, 386), (140, 138, 139, 134), (89, 58, 67, 94), (421, 431, 432, 407), (451, 452, 478, 477), (422, 411, 412, 423), (392, 393, 418, 391), (61, 60, 80, 84), (77, 79, 83, 84, 80, 82, 78), (406, 410, 431, 421), (425, 414, 435, 415), (435, 436, 416, 415), (416, 436, 437, 417), (434, 414, 425, 409), (167, 7, 164, 158, 5, 6, 157, 2, 100, 101, 103, 113, 114, 116, 117, 3, 122, 175, 176, 178, 177, 171, 169), (0, 96, 95, 1), (405, 406, 421, 407, 408, 422, 423, 424, 409, 425, 415, 416, 417, 442, 443, 389, 387, 390, 391, 418, 399, 400, 401, 419, 398, 402, 403, 420), (407, 432, 433, 408), (397, 396, 395, 394, 393, 392, 426, 388, 440, 441, 438, 437, 436, 435, 414, 434, 413, 412, 411, 433, 432, 431, 410, 430, 429, 404, 428, 427), (482, 466, 495, 462), (93, 91, 90, 86), (411, 422, 408, 433), (92, 222, 518, 91), (87, 88, 518, 94), (89, 94, 518, 222), (92, 91, 93, 221), (99, 2, 1, 95, 124, 128, 97), (489, 448, 449, 447), (386, 441, 440, 389, 443, 384), (64, 93, 86, 65), (93, 64, 63, 221), (99, 9, 98, 100, 2), (243, 244, 242, 20), (346, 376, 347, 363), (48, 155, 153, 154), (449, 448, 490, 450), (360, 372, 341, 335), (328, 368, 358, 357), (393, 394, 399, 418), (497, 484, 483, 496), (423, 412, 413, 424), (169, 170, 4, 171, 177, 175, 122, 0, 1, 2, 157, 158, 164, 165, 167), (353, 352, 381, 383), (112, 111, 110, 109, 263, 108, 107, 106, 209, 212, 105, 115, 256, 114, 113, 260, 261, 246, 249, 250), (462, 495, 496, 483), (459, 492, 493, 460), (491, 492, 459, 456), (447, 449, 450, 477, 478, 457, 458, 479, 456, 459, 460, 461, 480, 481, 482, 462, 483, 484, 485, 486, 468, 487, 471, 473, 474, 502, 500, 476), (456, 479, 455, 491), (117, 118, 121, 3), (388, 426, 390, 387), (504, 520, 525, 516), (500, 502, 444, 503), (116, 120, 119, 118, 117), (481, 494, 466, 482), (475, 499, 446, 444, 502, 474), (327, 328, 357, 356), (297, 282, 313, 298), (513, 510, 512, 511), (402, 428, 404, 403), (526, 547, 539, 546), (505, 91, 92, 507), (131, 21, 75, 127, 130), (517, 506, 91, 505), (45, 55, 206, 34), (470, 472, 473, 471), (135, 136, 46, 137), (142, 135, 137, 52, 140, 134, 133), (504, 515, 519, 520), (519, 518, 91, 506, 525, 520), (256, 115, 213, 257), (149, 527, 146, 144), (536, 542, 530, 529), (143, 538, 535, 534), (149, 143, 534, 526, 546, 544), (537, 533, 538, 143), (148, 145, 151, 152), (532, 531, 533, 537), (527, 528, 541, 543), (544, 545, 540, 149), (149, 143, 147, 527), (476, 488, 489, 447), (535, 538, 533, 531, 530, 542, 541, 528, 540, 545, 539, 547), (544, 546, 539, 545), (318, 319, 320, 321), (248, 259, 104, 102, 98, 9, 129, 53, 51, 10, 11, 14, 228, 247), (532, 529, 530, 531), (276, 310, 279, 293)])
me_shape_9_indexedfaceset_003.polygons.foreach_set('use_smooth', [True] * 303)
me_shape_9_indexedfaceset_003.polygons.foreach_set('material_index', [1, 1, 1, 0, 1, 0, 0, 1, 1, 1, 1, 1, 1, 0, 0, 0, 1, 0, 0, 0, 0, 1, 0, 0, 0, 0, 0, 1, 1, 1, 1, 1, 0, 0, 1, 0, 0, 0, 1, 1, 0, 1, 0, 1, 1, 1, 1, 0, 1, 0, 1, 1, 0, 0, 1, 1, 1, 0, 0, 1, 1, 0, 1, 0, 1, 0, 1, 1, 0, 1, 1, 0, 1, 1, 0, 1, 0, 1, 1, 1, 1, 0, 1, 0, 0, 0, 0, 0, 1, 0, 0, 0, 0, 1, 0, 0, 0, 0, 0, 0, 0, 0, 0, 0, 1, 0, 0, 0, 0, 0, 0, 0, 0, 0, 0, 0, 0, 0, 0, 0, 0, 0, 0, 0, 1, 0, 0, 1, 1, 1, 0, 0, 0, 0, 0, 0, 0, 0, 0, 0, 1, 0, 0, 0, 1, 1, 0, 0, 0, 1, 0, 0, 1, 0, 0, 0, 1, 0, 1, 1, 1, 1, 1, 1, 1, 1, 0, 1, 1, 1, 1, 0, 1, 1, 1, 0, 1, 0, 1, 1, 1, 0, 1, 1, 1, 1, 1, 1, 1, 1, 1, 1, 0, 1, 1, 0, 1, 1, 0, 1, 0, 0, 0, 1, 0, 0, 1, 1, 1, 1, 0, 0, 1, 0, 0, 1, 0, 0, 1, 1, 1, 1, 0, 0, 1, 1, 1, 1, 1, 0, 0, 1, 1, 1, 1, 0, 1, 0, 0, 0, 0, 0, 1, 1, 0, 0, 0, 0, 1, 0, 1, 1, 1, 1, 1, 1, 0, 1, 0, 1, 1, 1, 1, 1, 0, 1, 1, 1, 0, 1, 1, 1, 1, 1, 1, 1, 1, 0, 1, 0, 1, 0, 0, 1, 1, 0, 0, 1, 1, 1, 1, 0, 1, 1, 1, 0, 1, 1, 1, 1, 0, 1, 1])
_k = set([(0, 1), (0, 96), (0, 122), (1, 2), (1, 95), (2, 99), (2, 100), (3, 117), (3, 121), (3, 122), (4, 26), (4, 170), (4, 171), (5, 6), (5, 158), (5, 159), (6, 28), (6, 157), (7, 30), (7, 164), (7, 167), (8, 207), (8, 214), (8, 245), (9, 98), (9, 99), (9, 129), (10, 11), (10, 51), (10, 233), (11, 14), (11, 232), (12, 17), (12, 223), (12, 224), (13, 18), (13, 241), (13, 243), (14, 15), (14, 228), (15, 227), (15, 232), (16, 219), (16, 234), (16, 236), (17, 237), (17, 240), (18, 19), (18, 20), (19, 225), (19, 242), (20, 242), (20, 243), (21, 75), (21, 131), (21, 255), (22, 218), (22, 234), (22, 236), (23, 75), (23, 78), (23, 220), (24, 25), (24, 43), (24, 76), (25, 44), (25, 162), (26, 168), (26, 172), (27, 156), (27, 158), (27, 159), (28, 156), (28, 159), (29, 30), (29, 166), (29, 167), (30, 163), (31, 32), (31, 174), (31, 176), (32, 33), (32, 178), (33, 174), (33, 177), (34, 45), (34, 205), (34, 206), (35, 36), (35, 200), (35, 202), (36, 73), (36, 194), (37, 193), (37, 194), (37, 197), (38, 39), (38, 71), (38, 72), (39, 191), (39, 192), (40, 187), (40, 189), (40, 191), (41, 42), (41, 70), (41, 179), (42, 43), (42, 180), (43, 44), (44, 45), (45, 55), (46, 47), (46, 136), (46, 137), (47, 146), (47, 150), (48, 154), (48, 155), (48, 226), (49, 50), (49, 152), (49, 154), (50, 150), (50, 151), (51, 52), (51, 53), (52, 137), (52, 140), (53, 125), (53, 129), (54, 74), (54, 125), (54, 126), (55, 74), (55, 206), (56, 160), (56, 225), (56, 226), (57, 58), (57, 59), (57, 223), (58, 67), (58, 89), (59, 60), (59, 82), (60, 61), (60, 80), (61, 84), (61, 85), (62, 63), (62, 77), (62, 81), (63, 64), (63, 221), (64, 65), (64, 93), (65, 66), (65, 86), (66, 67), (66, 87), (67, 94), (68, 69), (68, 126), (68, 180), (69, 70), (69, 179), (70, 181), (71, 189), (71, 192), (72, 193), (72, 195), (73, 202), (73, 203), (74, 204), (75, 127), (76, 161), (76, 162), (77, 78), (77, 79), (78, 82), (79, 81), (79, 83), (80, 82), (80, 84), (81, 85), (83, 84), (83, 85), (86, 87), (86, 90), (86, 93), (87, 88), (87, 94), (88, 90), (88, 518), (89, 94), (89, 222), (90, 91), (91, 92), (91, 93), (91, 505), (91, 506), (92, 221), (92, 222), (92, 507), (92, 508), (93, 221), (94, 518), (95, 96), (95, 124), (96, 254), (97, 99), (97, 128), (97, 129), (98, 100), (98, 102), (100, 101), (101, 102), (101, 103), (102, 104), (103, 113), (103, 258), (104, 258), (104, 259), (105, 115), (105, 212), (105, 216), (106, 107), (106, 209), (106, 210), (107, 108), (107, 208), (108, 214), (108, 263), (109, 110), (109, 262), (109, 263), (110, 111), (110, 252), (111, 112), (111, 253), (112, 250), (112, 251), (113, 114), (113, 260), (114, 116), (114, 256), (115, 213), (115, 256), (116, 117), (116, 120), (117, 118), (118, 119), (118, 121), (119, 120), (119, 257), (120, 256), (121, 255), (122, 123), (123, 131), (123, 255), (124, 128), (124, 254), (125, 128), (126, 127), (127, 130), (130, 131), (130, 254), (132, 133), (132, 139), (132, 141), (133, 134), (133, 142), (134, 139), (134, 140), (135, 136), (135, 137), (135, 142), (136, 141), (138, 139), (138, 140), (138, 226), (141, 142), (143, 147), (143, 148), (143, 153), (143, 534), (143, 537), (143, 538), (144, 146), (144, 149), (144, 150), (144, 151), (145, 148), (145, 149), (145, 151), (146, 527), (147, 155), (147, 527), (148, 152), (149, 527), (149, 540), (149, 544), (151, 152), (152, 153), (153, 154), (153, 155), (156, 157), (157, 158), (160, 161), (160, 162), (161, 223), (163, 164), (163, 166), (164, 165), (165, 166), (165, 167), (168, 170), (168, 173), (169, 170), (169, 171), (169, 173), (171, 172), (172, 173), (174, 175), (175, 176), (175, 177), (176, 178), (177, 178), (179, 180), (181, 183), (181, 188), (182, 183), (182, 185), (182, 188), (183, 184), (184, 185), (184, 187), (185, 186), (186, 187), (186, 188), (189, 190), (190, 191), (190, 192), (193, 196), (194, 198), (195, 196), (195, 198), (196, 197), (197, 198), (199, 200), (199, 202), (199, 203), (200, 201), (201, 203), (201, 205), (204, 205), (204, 206), (207, 262), (208, 210), (208, 214), (209, 212), (209, 215), (210, 215), (211, 212), (211, 215), (211, 216), (213, 217), (213, 257), (216, 217), (217, 218), (218, 235), (219, 220), (219, 235), (220, 236), (222, 518), (224, 237), (224, 238), (225, 244), (227, 228), (227, 233), (228, 247), (229, 230), (229, 246), (229, 247), (230, 231), (230, 249), (231, 250), (231, 251), (232, 233), (234, 235), (237, 239), (238, 239), (238, 241), (239, 240), (240, 241), (242, 244), (243, 244), (245, 252), (245, 262), (246, 249), (246, 261), (247, 248), (248, 259), (248, 261), (249, 250), (251, 253), (252, 253), (256, 257), (258, 260), (259, 260), (260, 261), (264, 321), (264, 322), (264, 323), (265, 266), (265, 267), (265, 302), (266, 323), (267, 268), (267, 303), (268, 289), (269, 270), (269, 303), (270, 271), (271, 304), (272, 273), (272, 289), (273, 274), (274, 290), (275, 291), (275, 292), (275, 308), (276, 292), (276, 293), (277, 294), (277, 295), (278, 300), (278, 314), (278, 315), (279, 310), (279, 311), (280, 281), (280, 312), (281, 282), (282, 313), (283, 284), (283, 300), (283, 315), (284, 286), (284, 316), (285, 286), (285, 316), (285, 317), (286, 287), (287, 288), (288, 322), (288, 323), (290, 291), (293, 294), (295, 296), (296, 297), (297, 298), (298, 299), (299, 300), (301, 302), (301, 320), (302, 303), (304, 305), (305, 306), (306, 307), (307, 308), (308, 309), (309, 310), (311, 312), (313, 314), (315, 316), (317, 319), (318, 319), (318, 321), (318, 322), (319, 320), (320, 321), (324, 379), (324, 381), (324, 382), (325, 326), (325, 354), (325, 365), (326, 355), (326, 366), (327, 328), (327, 367), (328, 368), (329, 330), (329, 369), (330, 370), (331, 332), (331, 358), (332, 359), (333, 334), (333, 359), (333, 370), (334, 360), (335, 336), (335, 360), (336, 361), (337, 338), (337, 361), (338, 339), (339, 362), (340, 362), (340, 363), (341, 372), (341, 373), (342, 343), (342, 373), (343, 344), (344, 345), (345, 374), (346, 363), (346, 375), (346, 376), (347, 349), (347, 363), (347, 376), (348, 349), (348, 376), (348, 377), (349, 350), (350, 351), (350, 377), (351, 352), (352, 353), (352, 381), (353, 354), (353, 383), (355, 356), (356, 357), (357, 358), (364, 365), (364, 380), (365, 366), (366, 367), (368, 369), (370, 371), (371, 372), (374, 375), (377, 378), (378, 379), (379, 380), (380, 382), (381, 383), (382, 383), (384, 385), (384, 386), (384, 443), (385, 439), (385, 442), (386, 439), (386, 441), (387, 388), (387, 389), (387, 390), (388, 426), (388, 440), (389, 443), (390, 391), (390, 426), (391, 418), (392, 393), (392, 426), (393, 394), (394, 395), (395, 396), (396, 397), (397, 427), (398, 402), (398, 419), (399, 400), (399, 418), (400, 401), (401, 419), (402, 403), (402, 428), (403, 420), (404, 428), (404, 429), (405, 406), (405, 420), (406, 421), (407, 408), (407, 421), (408, 422), (409, 424), (409, 425), (409, 434), (410, 430), (410, 431), (411, 412), (411, 433), (412, 413), (413, 434), (414, 425), (414, 434), (414, 435), (415, 416), (415, 425), (415, 435), (416, 417), (416, 436), (417, 442), (422, 423), (423, 424), (427, 428), (429, 430), (431, 432), (432, 433), (435, 436), (436, 437), (437, 438), (438, 439), (438, 441), (440, 441), (442, 443), (444, 446), (444, 502), (444, 503), (445, 446), (445, 501), (445, 503), (446, 499), (447, 449), (447, 476), (447, 489), (448, 449), (448, 489), (448, 490), (449, 450), (450, 477), (451, 452), (451, 490), (452, 453), (453, 454), (454, 455), (455, 491), (456, 459), (456, 479), (457, 458), (457, 478), (458, 479), (459, 460), (459, 492), (460, 461), (461, 480), (462, 482), (462, 483), (463, 468), (463, 469), (463, 498), (464, 465), (464, 493), (465, 494), (466, 494), (466, 495), (467, 497), (467, 498), (468, 486), (468, 487), (469, 470), (469, 487), (470, 471), (470, 472), (471, 473), (471, 487), (472, 473), (472, 475), (473, 474), (474, 502), (475, 499), (476, 500), (477, 478), (480, 481), (481, 482), (483, 484), (484, 485), (485, 486), (488, 489), (488, 501), (491, 492), (492, 493), (495, 496), (496, 497), (499, 501), (500, 502), (500, 503), (504, 515), (504, 516), (504, 520), (505, 507), (505, 517), (506, 517), (506, 525), (507, 524), (508, 523), (508, 524), (509, 510), (509, 521), (509, 523), (510, 512), (510, 513), (511, 512), (511, 513), (511, 514), (512, 518), (513, 521), (514, 515), (514, 518), (515, 519), (516, 517), (516, 525), (518, 519), (519, 520), (520, 525), (521, 522), (522, 523), (522, 524), (526, 534), (526, 546), (526, 547), (527, 528), (527, 543), (528, 540), (528, 541), (529, 530), (529, 532), (529, 536), (530, 531), (530, 542), (531, 532), (531, 533), (532, 537), (533, 537), (533, 538), (534, 535), (535, 538), (535, 547), (536, 542), (536, 543), (539, 545), (539, 546), (539, 547), (540, 545), (541, 542), (541, 543), (544, 545), (544, 546)])
me_shape_9_indexedfaceset_003.attributes.new('sharp_edge', 'BOOLEAN', 'EDGE').data.foreach_set('value', [ (min(e.vertices), max(e.vertices)) in _k for e in me_shape_9_indexedfaceset_003.edges])
_uv = me_shape_9_indexedfaceset_003.uv_layers.new(name='UVMap')
_uv.uv.foreach_set('vector', [0.0, 0.0, 1.0, 0.0, 0.9688, 1.0, 0.03125, 1.0, 1.0, 0.6659, 0.0, 0.6659, 0.0, 0.7963, 1.0, 0.7963, 0.0, 0.0, 1.0, 0.0, 1.0, 1.0, 0.0, 1.0, 1.0, 1.0, 1.0, 0.0, 0.0, 0.0, 0.0, 0.8333, 0.0625, 1.0, 1.0, 1.0, 1.0, 0.0, 0.0, 0.0, 0.0, 1.0, 0.0, 0.0, 0.0, 1.0, 1.0, 1.0, 1.0, 0.0, 0.0, 0.0, 0.0, 1.0, 1.0, 1.0, 1.0, 0.0, 1.0, 0.0, 0.0, 0.0, 0.0, 1.0, 1.0, 1.0, 0.0, 1.0, 1.0, 1.0, 1.0, 0.9102, 0.0, 0.9102, 1.0, 0.0, 0.0, 0.0, 0.0, 1.0, 1.0, 1.0, 1.0, 0.0, 1.0, 1.0, 0.0, 1.0, 0.0, 0.0, 0.0, 1.0, 1.0, 1.0, 1.0, 0.9102, 0.0, 0.9102, 1.0, 1.0, 0.0, 1.0, 0.0, 0.0, 1.0, 0.0, 1.0, 1.0, 0.0, 1.0, 0.0, 0.0, 1.0, 0.0, 0.0, 0.0, 0.0, 1.0, 1.0, 1.0, 1.0, 0.0, 0.0, 0.0, 0.0, 1.0, 1.0, 1.0, 1.0, 0.0, 0.0, 0.0, 1.0, 0.0, 0.9688, 1.0, 0.03125, 1.0, 1.0, 0.0, 0.0, 0.0, 0.0, 1.0, 1.0, 1.0, 0.9111, 0.3333, 0.9111, 0.0, 1.0, 0.0, 1.0, 1.0, 0.0, 1.0, 0.0, 0.0, 0.08889, 0.0, 0.08889, 0.3333, 1.0, 0.0, 0.0, 0.0, 0.0, 1.0, 1.0, 1.0, 0.0, 0.0, 1.0, 0.0, 1.0, 1.0, 0.0, 1.0, 0.0, 0.6659, 1.0, 0.6659, 1.0, 0.5273, 0.0, 0.5273, 1.0, 0.0, 0.0, 0.0, 0.0, 1.0, 1.0, 1.0, 0.0, 1.0, 0.0, 0.0, 1.0, 0.0, 1.0, 1.0, 0.0, 0.0, 1.0, 0.0, 1.0, 1.0, 0.0, 1.0, 0.8, 0.6154, 0.8, 0.0, 1.0, 0.0, 1.0, 1.0, 1.0, 0.0, 1.0, 1.0, 0.0, 1.0, 0.0, 0.0, 1.0, 0.0, 0.0, 0.0, 0.0, 1.0, 1.0, 1.0, 0.0, 0.0, 1.0, 0.0, 1.0, 1.0, 0.0, 1.0, 0.0, 0.01783, 1.0, 0.01783, 1.0, 0.0, 0.0, 0.0, 1.0, 0.07015, 0.0, 0.07015, 0.0, 0.1535, 1.0, 0.1535, 0.0, 0.0, 1.0, 0.0, 1.0, 1.0, 0.0, 1.0, 1.0, 0.0, 0.0, 0.0, 0.0, 1.0, 1.0, 1.0, 0.0, 1.0, 1.0, 1.0, 1.0, 0.0, 0.0, 0.0, 1.0, 1.0, 1.0, 0.0, 0.0, 0.0, 0.0, 1.0, 0.0, 0.0, 0.0, 1.0, 1.0, 1.0, 1.0, 0.0, 0.0, 0.0, 1.0, 0.0, 1.0, 1.0, 0.0, 1.0, 0.7556, 0.1125, 0.6148, 0.4875, 0.5704, 0.4875, 0.5704, 0.1125, 0.0, 0.0, 0.2, 0.1125, 0.2444, 0.1125, 0.3852, 0.1125, 0.4296, 0.1125, 0.4296, 0.4875, 0.0, 1.0, 1.0, 1.0, 0.7556, 0.4875, 0.0, 1.0, 0.0, 0.0, 1.0, 0.0, 1.0, 1.0, 0.0, 0.134, 0.0, 0.2929, 1.0, 0.2929, 1.0, 0.134, 0.0, 1.0, 0.0, 0.0, 1.0, 0.0, 1.0, 1.0, 0.0, 0.0, 1.0, 0.0, 1.0, 1.0, 0.0, 1.0, 0.0, 0.2, 0.1429, 0.0, 0.6667, 0.0, 0.7857, 0.1667, 0.7857, 0.7, 1.0, 1.0, 0.0, 1.0, 0.0, 0.9333, 0.6667, 0.9333, 0.6667, 0.3, 0.4048, 0.3, 0.4048, 0.5667, 0.0, 0.5667, 0.0, 0.0, 0.0, 1.0, 1.0, 1.0, 1.0, 0.0, 1.0, 1.0, 1.0, 0.0, 0.0, 0.0, 0.0, 1.0, 1.0, 0.0, 0.0, 0.0, 0.0, 1.0, 1.0, 1.0, 0.0, 0.01783, 1.0, 0.01783, 1.0, 0.0, 0.0, 0.0, 0.8333, 1.0, 0.8333, 0.8462, 1.0, 0.8462, 1.0, 0.7231, 0.9762, 0.7231, 0.9762, 0.1077, 1.0, 0.1077, 1.0, 0.0, 0.7571, 0.0, 0.7571, 0.6462, 0.08333, 0.6462, 0.08333, 0.0, 0.0, 0.0, 0.0, 0.9077, 0.381, 0.9077, 0.381, 1.0, 0.0, 1.0, 0.0, 0.0, 1.0, 0.0, 1.0, 1.0, 0.0, 0.0, 0.0, 1.0, 1.0, 1.0, 1.0, 0.0, 0.0, 0.0, 1.0, 0.0, 1.0, 1.0, 0.0, 1.0, 1.0, 0.0, 0.0, 0.0, 0.0, 1.0, 1.0, 1.0, 0.6667, 0.06667, 0.0, 0.06667, 0.0, 0.0, 1.0, 0.0, 0.7857, 0.3, 0.7857, 0.8333, 0.6667, 1.0, 0.1429, 1.0, 0.0, 0.8, 0.0, 0.4333, 0.4048, 0.4333, 0.4048, 0.7, 0.6667, 0.7, 0.9259, 0.7308, 0.9259, 1.0, 0.8148, 1.0, 0.8148, 0.7308, 0.7407, 0.7308, 0.7407, 1.0, 0.6296, 1.0, 0.6296, 0.7308, 0.5556, 0.7308, 0.5556, 1.0, 0.4444, 1.0, 0.4444, 0.7308, 0.3704, 0.7308, 0.3704, 1.0, 0.2593, 1.0, 0.2593, 0.7308, 0.1852, 0.7308, 0.1852, 1.0, 0.07407, 1.0, 0.07407, 0.7308, 0.0, 0.7308, 0.0, 0.0, 1.0, 0.0, 1.0, 0.7308, 1.0, 0.0, 0.0, 0.0, 0.0, 1.0, 1.0, 1.0, 0.0, 0.134, 0.0, 0.2929, 1.0, 0.2929, 1.0, 0.134, 1.0, 0.07015, 0.0, 0.07015, 0.0, 0.1535, 1.0, 0.1535, 1.0, 0.0, 0.0, 0.0, 0.0, 1.0, 1.0, 1.0, 1.0, 1.0, 0.0, 1.0, 0.0, 0.5, 0.03333, 0.0, 1.0, 0.0, 0.07143, 1.0, 0.1071, 0.96, 0.1071, 0.2, 0.8214, 0.2, 1.0, 0.0, 0.0, 0.0, 0.0, 0.96, 0.03571, 1.0, 0.05584, 0.4772, 0.05489, 0.4593, 0.05245, 0.4428, 0.04869, 0.4286, 0.04386, 0.4177, 0.03826, 0.4109, 0.03227, 0.4086, 0.0, 0.4086, 0.0, 0.06757, 0.0007674, 0.05008, 0.003017, 0.03378, 0.006597, 0.01979, 0.01126, 0.009052, 0.01669, 0.002302, 0.02252, 0.0, 0.2252, 0.0, 0.2252, 0.4932, 0.7973, 0.4932, 1.0, 0.5845, 1.0, 0.9088, 0.7973, 1.0, 0.2252, 1.0, 0.2252, 0.8649, 0.04505, 0.8649, 0.04505, 0.5388, 0.04966, 0.5271, 0.05314, 0.5123, 0.05524, 0.4953, 0.1579, 0.0, 0.0, 1.0, 1.0, 1.0, 0.8421, 0.0, 0.0, 0.01783, 1.0, 0.01783, 1.0, 0.0, 0.0, 0.0, 1.0, 0.0, 0.0, 0.0, 0.0, 1.0, 1.0, 1.0, 1.0, 0.3333, 0.9, 0.0, 0.0, 0.0, 0.0, 1.0, 0.9, 1.0, 1.0, 0.6667, 0.8, 1.0, 0.8, 0.3846, 1.0, 0.0, 1.0, 1.0, 0.0, 0.01783, 1.0, 0.01783, 1.0, 0.0, 0.0, 0.0, 0.0, 1.0, 0.0, 0.0, 1.0, 0.0, 1.0, 1.0, 1.0, 1.0, 0.0, 1.0, 0.0, 0.0, 1.0, 0.0, 1.0, 0.7963, 0.0, 0.7963, 0.0, 0.9102, 1.0, 0.9102, 0.0, 0.0, 0.9, 0.0, 1.0, 0.3333, 1.0, 0.6667, 0.9, 1.0, 0.0, 1.0, 1.0, 0.0, 0.0, 0.0, 0.0, 0.5, 0.03333, 1.0, 1.0, 1.0, 0.0, 0.134, 0.0, 0.2929, 1.0, 0.2929, 1.0, 0.134, 0.0, 1.0, 0.0, 0.0, 1.0, 0.0, 1.0, 1.0, 1.0, 1.0, 0.0, 1.0, 0.0, 0.0, 1.0, 0.0, 0.0, 0.0, 0.0, 0.03407, 1.0, 0.03407, 1.0, 0.0, 0.5517, 0.875, 1.0, 0.875, 1.0, 0.0, 0.0, 0.0, 0.0, 0.875, 0.5172, 0.875, 0.5172, 1.0, 0.9688, 1.0, 1.0, 0.0, 0.0, 0.0, 0.03125, 1.0, 1.0, 0.0, 0.0, 0.0, 0.0, 1.0, 1.0, 1.0, 1.0, 0.0, 1.0, 1.0, 0.0, 1.0, 0.0, 0.0, 0.0, 0.5, 0.0, 0.7412, 1.0, 0.7412, 1.0, 0.5, 0.0, 1.0, 0.0, 0.0, 1.0, 0.0, 1.0, 1.0, 0.8214, 0.2, 0.1071, 0.2, 0.1071, 0.96, 0.07143, 1.0, 0.03571, 1.0, 0.0, 0.96, 0.0, 0.0, 1.0, 0.0, 1.0, 0.48, 0.9643, 0.52, 0.8571, 0.52, 0.8214, 0.48, 0.0, 1.0, 0.0, 0.0, 1.0, 0.0, 1.0, 1.0, 0.0, 1.0, 0.0, 0.0, 1.0, 0.0, 1.0, 1.0, 0.0, 0.0, 0.0, 1.0, 1.0, 1.0, 1.0, 0.0, 1.0, 0.0, 0.7273, 1.0, 0.0, 1.0, 0.2727, 0.0, 1.0, 0.0, 0.0, 0.0, 0.0, 1.0, 1.0, 1.0, 1.0, 0.1535, 0.0, 0.1535, 0.0, 0.2625, 1.0, 0.2625, 0.1579, 0.0, 0.0, 1.0, 1.0, 1.0, 0.8421, 0.0, 0.2727, 0.0, 0.0, 1.0, 1.0, 1.0, 0.7273, 0.0, 0.0, 0.0, 0.0, 1.0, 1.0, 1.0, 1.0, 0.0, 0.0, 0.0, 0.0, 1.0, 1.0, 1.0, 1.0, 0.0, 0.0, 1.0, 0.0, 0.0, 1.0, 0.0, 1.0, 1.0, 1.0, 1.0, 0.0, 1.0, 0.0, 0.0, 1.0, 0.0, 0.0, 1.0, 0.0, 0.0, 1.0, 0.0, 1.0, 1.0, 0.0, 1.0, 0.0, 0.0, 1.0, 0.0, 1.0, 1.0, 1.0, 0.0, 0.0, 0.0, 0.0, 1.0, 1.0, 1.0, 0.0, 0.0, 1.0, 0.0, 1.0, 1.0, 0.0, 1.0, 0.0, 0.0, 0.0, 1.0, 1.0, 1.0, 1.0, 0.0, 0.0, 1.0, 0.0, 0.0, 1.0, 0.0, 1.0, 1.0, 0.0, 1.0, 0.0, 0.0, 1.0, 0.0, 1.0, 1.0, 0.0, 1.0, 0.0, 0.0, 1.0, 0.0, 1.0, 1.0, 0.0, 0.0, 0.0, 1.0, 1.0, 1.0, 1.0, 0.0, 1.0, 0.3899, 0.0, 0.3899, 0.0, 0.5273, 1.0, 0.5273, 1.0, 0.0, 0.0, 0.0, 0.0, 1.0, 1.0, 1.0, 1.0, 0.0, 0.0, 0.0, 0.0, 1.0, 1.0, 1.0, 1.0, 0.0, 0.0, 0.0, 0.0, 1.0, 1.0, 1.0, 1.0, 0.0, 0.0, 0.0, 0.0, 1.0, 1.0, 1.0, 0.0, 1.0, 1.0, 1.0, 1.0, 0.3, 0.963, 0.3, 0.963, 0.0, 0.837, 0.0, 0.837, 0.3, 0.163, 0.3, 0.163, 0.0, 0.03704, 0.0, 0.03704, 0.3, 0.0, 0.3, 0.0, 1.0, 0.0, 0.0, 1.0, 0.0, 1.0, 1.0, 1.0, 1.0, 0.0, 1.0, 0.0, 0.0, 1.0, 0.0, 1.0, 0.0, 0.0, 0.0, 0.0, 1.0, 1.0, 1.0, 1.0, 1.0, 0.0, 1.0, 0.0, 0.0, 1.0, 0.0, 0.0, 0.0, 1.0, 0.0, 1.0, 1.0, 0.0, 1.0, 0.0, 0.0, 0.0, 1.0, 1.0, 1.0, 1.0, 0.0, 0.7571, 0.6462, 0.7571, 0.0, 1.0, 0.0, 1.0, 0.1077, 0.9762, 0.1077, 0.9762, 0.7231, 1.0, 0.7231, 1.0, 0.8462, 0.8333, 0.8462, 0.8333, 1.0, 0.381, 1.0, 0.381, 0.9077, 0.0, 0.9077, 0.0, 0.0, 0.08333, 0.0, 0.08333, 0.6462, 0.0, 0.5, 0.0, 0.0, 1.0, 0.0, 1.0, 1.0, 0.07143, 1.0, 1.0, 0.0, 0.0, 0.0, 0.0, 1.0, 1.0, 1.0, 1.0, 0.0, 1.0, 1.0, 0.0, 1.0, 0.0, 0.0, 1.0, 1.0, 0.0, 1.0, 0.0, 0.0, 1.0, 0.0, 1.0, 1.0, 0.0, 1.0, 0.0, 0.0, 1.0, 0.0, 1.0, 0.0, 0.0, 0.0, 0.0, 0.5, 0.07143, 1.0, 1.0, 1.0, 0.3443, 0.3333, 0.3443, 0.0, 0.2514, 0.0, 0.2514, 0.2262, 0.1585, 0.2262, 0.1585, 0.0, 0.1311, 0.0, 0.1311, 0.08333, 0.0, 0.08333, 0.0, 0.7571, 0.06011, 0.7571, 0.0765, 0.7214, 0.0765, 0.2452, 0.1038, 0.2452, 0.1038, 0.7214, 0.1202, 0.7571, 0.1311, 0.7571, 0.1311, 1.0, 0.1585, 1.0, 0.1585, 0.7738, 0.2514, 0.7738, 0.2514, 1.0, 0.7486, 1.0, 0.7486, 0.7738, 0.8415, 0.7738, 0.8415, 1.0, 0.8689, 1.0, 0.8689, 0.7571, 0.8798, 0.7571, 0.8962, 0.7214, 0.8962, 0.2452, 0.9235, 0.2452, 0.9235, 0.7214, 0.9399, 0.7571, 1.0, 0.7571, 1.0, 0.08333, 0.8689, 0.08333, 0.8689, 0.0, 0.8415, 0.0, 0.8415, 0.2262, 0.7486, 0.2262, 0.7486, 0.0, 0.6557, 0.0, 0.6557, 0.3333, 0.694, 0.3333, 0.694, 0.619, 0.5738, 0.619, 0.5738, 0.3333, 0.612, 0.3333, 0.612, 0.0, 0.388, 0.0, 0.388, 0.3333, 0.4262, 0.3333, 0.4262, 0.619, 0.306, 0.619, 0.306, 0.3333, 1.0, 1.0, 1.0, 0.0, 0.0, 0.0, 0.0, 1.0, 0.0, 0.8718, 0.04839, 0.8718, 0.04839, 1.0, 1.0, 1.0, 1.0, 0.7436, 0.7742, 0.7436, 0.7742, 0.7949, 0.4194, 0.7949, 0.4194, 0.7436, 0.08065, 0.7436, 0.08065, 0.0, 0.04839, 0.0, 0.04839, 0.4359, 0.0, 0.4359, 0.0, 0.0, 0.0, 1.0, 1.0, 1.0, 1.0, 0.0, 1.0, 1.0, 1.0, 0.0, 0.0, 0.0, 0.0, 1.0, 1.0, 1.0, 1.0, 0.0, 0.0, 0.0, 0.0, 1.0, 1.0, 0.0, 0.0, 0.0, 0.0, 1.0, 1.0, 1.0, 1.0, 1.0, 1.0, 0.0, 0.0, 0.0, 0.0, 1.0, 0.0, 1.0, 1.0, 1.0, 1.0, 0.0, 0.0, 0.0, 1.0, 0.0, 0.0, 0.0, 0.0, 1.0, 1.0, 1.0, 0.0, 0.0, 0.0, 1.0, 1.0, 1.0, 1.0, 0.0, 0.0, 0.0, 0.0, 1.0, 1.0, 1.0, 1.0, 0.0, 0.0, 1.0, 0.4296, 0.4875, 0.3852, 0.4875, 0.3852, 0.1125, 0.2444, 0.1125, 0.2444, 0.4875, 0.2, 0.4875, 0.2, 0.1125, 0.0, 0.0, 0.0, 1.0, 0.0, 0.0, 1.0, 0.0, 1.0, 1.0, 1.0, 0.0, 0.0, 0.0, 0.0, 1.0, 1.0, 1.0, 1.0, 0.0, 0.0, 0.0, 0.0, 0.5, 0.07143, 1.0, 1.0, 1.0, 0.07143, 1.0, 0.0, 0.5, 0.0, 0.0, 1.0, 0.0, 1.0, 1.0, 1.0, 0.01783, 0.0, 0.01783, 0.0, 0.07015, 1.0, 0.07015, 0.0, 0.0, 0.0, 1.0, 1.0, 1.0, 1.0, 0.0, 0.0, 1.0, 0.0, 0.0, 1.0, 0.0, 1.0, 1.0, 0.0, 1.0, 0.0, 0.0, 1.0, 0.0, 1.0, 1.0, 1.0, 1.0, 1.0, 0.7412, 0.0, 0.7412, 0.0, 1.0, 1.0, 0.07015, 0.0, 0.07015, 0.0, 0.1535, 1.0, 0.1535, 1.0, 0.0, 0.0, 0.0, 0.0, 1.0, 1.0, 1.0, 1.0, 1.0, 0.0, 1.0, 0.0, 0.0, 1.0, 0.0, 0.7556, 0.1125, 0.8, 0.1125, 0.8, 0.4875, 0.7556, 0.4875, 1.0, 1.0, 1.0, 0.0, 0.0, 0.0, 0.5704, 0.1125, 0.6148, 0.1125, 0.6148, 0.4875, 0.0, 0.4086, 0.03227, 0.4086, 0.03826, 0.4109, 0.04386, 0.4177, 0.04869, 0.4286, 0.05245, 0.4428, 0.05489, 0.4593, 0.05584, 0.4772, 0.05524, 0.4953, 0.05314, 0.5123, 0.04966, 0.5271, 0.04505, 0.5388, 0.04505, 0.8649, 0.2252, 0.8649, 0.2252, 1.0, 0.7973, 1.0, 1.0, 0.9088, 1.0, 0.5845, 0.7973, 0.4932, 0.2252, 0.4932, 0.2252, 0.0, 0.02252, 0.0, 0.01669, 0.002302, 0.01126, 0.009052, 0.006597, 0.01979, 0.003017, 0.03378, 0.0007674, 0.05008, 0.0, 0.06757, 0.09524, 1.0, 1.0, 1.0, 1.0, 0.0, 0.0, 0.0, 0.0, 0.0, 1.0, 0.0, 1.0, 1.0, 0.06897, 1.0, 1.0, 1.0, 1.0, 0.7412, 0.0, 0.7412, 0.0, 1.0, 1.0, 1.0, 0.0, 1.0, 0.0, 0.0, 1.0, 0.0, 0.0, 1.0, 0.0, 0.0, 1.0, 0.0, 1.0, 1.0, 0.0, 1.0, 1.0, 1.0, 1.0, 0.0, 0.09524, 0.0, 0.0, 0.0, 0.0, 1.0, 1.0, 1.0, 1.0, 0.0, 1.0, 1.0, 0.0, 1.0, 0.0, 0.0, 1.0, 0.0, 0.7973, 0.4932, 1.0, 0.5845, 1.0, 0.9088, 0.7973, 1.0, 0.2252, 1.0, 0.2252, 0.8649, 0.04505, 0.8649, 0.04505, 0.5388, 0.04966, 0.5271, 0.05314, 0.5123, 0.05524, 0.4953, 0.05584, 0.4772, 0.05489, 0.4593, 0.05245, 0.4428, 0.04869, 0.4286, 0.04386, 0.4177, 0.03826, 0.4109, 0.03227, 0.4086, 0.0, 0.4086, 0.0, 0.06757, 0.0007674, 0.05008, 0.003017, 0.03378, 0.006597, 0.01979, 0.01126, 0.009052, 0.01669, 0.002302, 0.02252, 0.0, 0.2252, 0.0, 0.2252, 0.4932, 0.0, 0.5, 0.0, 0.7412, 1.0, 0.7412, 1.0, 0.5, 0.0, 0.2929, 0.0, 0.5, 1.0, 0.5, 1.0, 0.2929, 1.0, 0.7963, 0.0, 0.7963, 0.0, 0.9102, 1.0, 0.9102, 1.0, 0.07015, 0.0, 0.07015, 0.0, 0.1535, 1.0, 0.1535, 0.0, 0.5, 0.0, 0.7412, 1.0, 0.7412, 1.0, 0.5, 0.0, 0.2929, 0.0, 0.5, 1.0, 0.5, 1.0, 0.2929, 1.0, 0.0, 0.0, 0.0, 0.0, 1.0, 1.0, 1.0, 0.0, 1.0, 0.2727, 0.0, 0.7273, 0.0, 1.0, 1.0, 0.0, 1.0, 1.0, 1.0, 1.0, 0.9102, 0.0, 0.9102, 1.0, 0.3899, 0.0, 0.3899, 0.0, 0.5273, 1.0, 0.5273, 0.0, 0.0, 0.0, 0.03407, 1.0, 0.03407, 1.0, 0.0, 0.03826, 0.4109, 0.04386, 0.4177, 0.04869, 0.4286, 0.05245, 0.4428, 0.05489, 0.4593, 0.05584, 0.4772, 0.05524, 0.4953, 0.05314, 0.5123, 0.04966, 0.5271, 0.04505, 0.5388, 0.04505, 0.8649, 0.2252, 0.8649, 0.2252, 1.0, 0.7973, 1.0, 1.0, 0.9088, 1.0, 0.5845, 0.7973, 0.4932, 0.2252, 0.4932, 0.2252, 0.0, 0.02252, 0.0, 0.01669, 0.002302, 0.01126, 0.009052, 0.006597, 0.01979, 0.003017, 0.03378, 0.0007674, 0.05008, 0.0, 0.06757, 0.0, 0.4086, 0.03227, 0.4086, 1.0, 1.0, 1.0, 0.0, 0.0, 0.0, 0.0, 1.0, 0.8214, 0.2, 0.1071, 0.2, 0.1071, 0.96, 0.07143, 1.0, 0.03571, 1.0, 0.0, 0.96, 0.0, 0.0, 1.0, 0.0, 1.0, 0.0, 0.0, 0.0, 0.0, 1.0, 1.0, 1.0, 0.0, 0.0, 0.9, 0.0, 1.0, 0.3333, 1.0, 0.6667, 0.9, 1.0, 0.0, 1.0, 0.0, 1.0, 0.0, 0.0, 1.0, 0.0, 1.0, 1.0, 1.0, 1.0, 0.0, 1.0, 0.0, 0.0, 1.0, 0.0, 0.0, 1.0, 0.0, 0.0, 1.0, 0.0, 1.0, 1.0, 0.0, 0.5, 0.0, 0.7412, 1.0, 0.7412, 1.0, 0.5, 0.0, 0.0, 0.0, 0.03407, 1.0, 0.03407, 1.0, 0.0, 1.0, 1.0, 1.0, 0.0, 0.0, 0.0, 0.0, 1.0, 1.0, 1.0, 0.0, 1.0, 0.0, 0.0, 1.0, 0.0, 1.0, 0.3333, 0.9, 0.0, 0.0, 0.0, 0.0, 1.0, 0.9, 1.0, 1.0, 0.6667, 1.0, 1.0, 1.0, 0.0, 0.0, 0.0, 0.0, 1.0, 1.0, 0.3333, 0.9, 0.0, 0.0, 0.0, 0.0, 1.0, 0.9, 1.0, 1.0, 0.6667, 0.0, 0.03407, 0.0, 0.134, 1.0, 0.134, 1.0, 0.03407, 1.0, 0.7963, 0.0, 0.7963, 0.0, 0.9102, 1.0, 0.9102, 0.0, 0.2929, 0.0, 0.5, 1.0, 0.5, 1.0, 0.2929, 0.7973, 0.4932, 1.0, 0.5845, 1.0, 0.9088, 0.7973, 1.0, 0.2252, 1.0, 0.2252, 0.8649, 0.04505, 0.8649, 0.04505, 0.5388, 0.04966, 0.5271, 0.05314, 0.5123, 0.05524, 0.4953, 0.05584, 0.4772, 0.05489, 0.4593, 0.05245, 0.4428, 0.04869, 0.4286, 0.04386, 0.4177, 0.03826, 0.4109, 0.03227, 0.4086, 0.0, 0.4086, 0.0, 0.06757, 0.0007674, 0.05008, 0.003017, 0.03378, 0.006597, 0.01979, 0.01126, 0.009052, 0.01669, 0.002302, 0.02252, 0.0, 0.2252, 0.0, 0.2252, 0.4932, 1.0, 0.2625, 0.0, 0.2625, 0.0, 0.3899, 1.0, 0.3899, 0.9688, 1.0, 1.0, 0.0, 0.0, 0.0, 0.03125, 1.0, 1.0, 0.6659, 0.0, 0.6659, 0.0, 0.7963, 1.0, 0.7963, 0.0, 0.0, 1.0, 0.0, 1.0, 1.0, 0.0, 1.0, 1.0, 0.1535, 0.0, 0.1535, 0.0, 0.2625, 1.0, 0.2625, 0.0, 0.2929, 0.0, 0.5, 1.0, 0.5, 1.0, 0.2929, 0.0, 1.0, 0.0, 0.0, 1.0, 0.0, 1.0, 1.0, 0.0, 1.0, 1.0, 1.0, 1.0, 0.9102, 0.0, 0.9102, 0.0, 0.0, 0.9, 0.0, 1.0, 0.3333, 1.0, 0.6667, 0.9, 1.0, 0.0, 1.0, 1.0, 0.0, 0.0, 0.0, 0.0, 1.0, 1.0, 1.0, 0.0, 1.0, 0.0, 0.0, 1.0, 0.0, 1.0, 1.0, 1.0, 1.0, 0.0, 1.0, 0.0, 0.0, 1.0, 0.0, 0.0, 0.0, 0.0, 1.0, 1.0, 1.0, 1.0, 0.0, 0.0, 1.0, 0.0, 0.0, 1.0, 0.0, 1.0, 1.0, 1.0, 1.0, 1.0, 0.7412, 0.0, 0.7412, 0.0, 1.0, 0.0, 0.0, 0.0, 1.0, 0.85, 1.0, 1.0, 0.0, 0.6296, 0.4444, 0.6296, 1.0, 0.7407, 1.0, 0.7407, 0.4444, 0.8148, 0.4444, 0.8148, 1.0, 0.9259, 1.0, 0.9259, 0.4444, 1.0, 0.4444, 1.0, 0.0, 0.0, 0.0, 0.0, 0.4444, 0.07407, 0.4444, 0.07407, 1.0, 0.1852, 1.0, 0.1852, 0.4444, 0.2593, 0.4444, 0.2593, 1.0, 0.3704, 1.0, 0.3704, 0.4444, 0.4444, 0.4444, 0.4444, 1.0, 0.5556, 1.0, 0.5556, 0.4444, 1.0, 0.2625, 0.0, 0.2625, 0.0, 0.3899, 1.0, 0.3899, 1.0, 1.0, 1.0, 0.0, 0.0, 0.0, 0.0, 1.0, 1.0, 0.0, 0.0, 0.0, 0.0, 1.0, 1.0, 1.0, 1.0, 0.01783, 0.0, 0.01783, 0.0, 0.07015, 1.0, 0.07015, 1.0, 0.0, 0.0, 0.0, 0.0, 1.0, 1.0, 1.0, 1.0, 0.0, 0.0, 0.0, 0.0, 1.0, 1.0, 1.0, 0.0, 0.6659, 1.0, 0.6659, 1.0, 0.5273, 0.0, 0.5273, 1.0, 1.0, 0.0, 1.0, 0.0, 0.0, 1.0, 0.0, 0.0, 0.0, 0.0, 1.0, 1.0, 1.0, 1.0, 0.0, 0.9688, 1.0, 1.0, 0.0, 0.0, 0.0, 0.03125, 1.0, 0.0, 1.0, 1.0, 1.0, 1.0, 0.0, 0.0, 0.0, 0.0, 1.0, 0.0, 0.0, 1.0, 0.0, 0.8929, 1.0, 1.0, 0.2625, 0.0, 0.2625, 0.0, 0.3899, 1.0, 0.3899, 0.0, 0.03407, 0.0, 0.134, 1.0, 0.134, 1.0, 0.03407, 1.0, 0.6659, 0.0, 0.6659, 0.0, 0.7963, 1.0, 0.7963, 0.0, 0.0, 0.0, 0.03407, 1.0, 0.03407, 1.0, 0.0, 1.0, 1.0, 1.0, 0.0, 0.0, 0.0, 0.0, 1.0, 0.0, 0.8, 0.1429, 1.0, 0.6667, 1.0, 0.7857, 0.8333, 0.7857, 0.3, 1.0, 0.0, 0.0, 0.0, 1.0, 0.1535, 0.0, 0.1535, 0.0, 0.2625, 1.0, 0.2625, 0.0, 1.0, 0.0, 0.0, 1.0, 0.0, 1.0, 1.0, 0.0, 0.0, 0.0, 1.0, 1.0, 1.0, 1.0, 0.0, 0.0, 1.0, 0.0, 0.0, 1.0, 0.0, 1.0, 1.0, 0.0, 0.0, 1.0, 0.0, 1.0, 1.0, 0.0, 1.0, 0.4202, 0.1364, 0.3697, 0.1364, 0.3697, 0.4091, 0.2101, 0.4091, 0.2101, 0.1364, 0.1597, 0.1364, 0.1597, 0.4091, 0.03361, 0.7455, 0.0, 0.7455, 0.0, 0.3455, 0.03361, 0.3455, 0.03361, 0.0, 0.9664, 0.0, 0.9664, 0.3455, 1.0, 0.3455, 1.0, 0.7455, 0.9664, 0.7455, 0.7899, 0.4091, 0.8403, 0.4091, 0.8403, 0.1364, 0.7899, 0.1364, 0.6303, 0.1364, 0.5798, 0.1364, 1.0, 1.0, 1.0, 0.0, 0.0, 0.0, 0.0, 1.0, 0.04386, 0.4177, 0.04869, 0.4286, 0.05245, 0.4428, 0.05489, 0.4593, 0.05584, 0.4772, 0.05524, 0.4953, 0.05314, 0.5123, 0.04966, 0.5271, 0.04505, 0.5388, 0.04505, 0.8649, 0.2252, 0.8649, 0.2252, 1.0, 0.7973, 1.0, 1.0, 0.9088, 1.0, 0.5845, 0.7973, 0.4932, 0.2252, 0.4932, 0.2252, 0.0, 0.02252, 0.0, 0.01669, 0.002302, 0.01126, 0.009052, 0.006597, 0.01979, 0.003017, 0.03378, 0.0007674, 0.05008, 0.0, 0.06757, 0.0, 0.4086, 0.03227, 0.4086, 0.03826, 0.4109, 1.0, 0.3899, 0.0, 0.3899, 0.0, 0.5273, 1.0, 0.5273, 0.0007674, 0.05008, 0.003017, 0.03378, 0.006597, 0.01979, 0.01126, 0.009052, 0.01669, 0.002302, 0.02252, 0.0, 0.2252, 0.0, 0.2252, 0.4932, 0.7973, 0.4932, 1.0, 0.5845, 1.0, 0.9088, 0.7973, 1.0, 0.2252, 1.0, 0.2252, 0.8649, 0.04505, 0.8649, 0.04505, 0.5388, 0.04966, 0.5271, 0.05314, 0.5123, 0.05524, 0.4953, 0.05584, 0.4772, 0.05489, 0.4593, 0.05245, 0.4428, 0.04869, 0.4286, 0.04386, 0.4177, 0.03826, 0.4109, 0.03227, 0.4086, 0.0, 0.4086, 0.0, 0.06757, 1.0, 0.2625, 0.0, 0.2625, 0.0, 0.3899, 1.0, 0.3899, 1.0, 0.0, 0.0, 0.0, 0.0, 1.0, 1.0, 1.0, 0.0, 0.6659, 1.0, 0.6659, 1.0, 0.5273, 0.0, 0.5273, 0.0, 0.3846, 0.0, 0.0, 1.0, 0.0, 0.8, 0.3846, 1.0, 1.0, 0.0, 1.0, 0.0, 0.0, 1.0, 0.0, 1.0, 0.0, 1.0, 1.0, 0.0, 1.0, 0.0, 0.0, 0.0, 0.0, 0.0, 1.0, 1.0, 1.0, 1.0, 0.0, 0.0, 0.0, 1.0, 0.0, 1.0, 0.875, 0.5517, 0.875, 0.5172, 1.0, 0.5172, 0.875, 0.0, 0.875, 1.0, 0.0, 0.0, 0.0, 0.0, 1.0, 1.0, 1.0, 1.0, 0.3333, 0.9, 0.0, 0.0, 0.0, 0.0, 1.0, 0.9, 1.0, 1.0, 0.6667, 0.2727, 1.0, 0.0, 0.0, 0.7273, 0.0, 1.0, 1.0, 1.0, 0.0, 0.85, 1.0, 0.0, 1.0, 0.0, 0.0, 0.03333, 1.0, 0.0, 0.5, 0.0, 0.0, 1.0, 0.0, 1.0, 1.0, 1.0, 1.0, 0.0, 1.0, 0.0, 0.0, 1.0, 0.0, 0.0, 0.0, 1.0, 0.0, 1.0, 1.0, 0.0, 1.0, 0.0, 1.0, 0.0, 0.0, 0.8929, 0.0, 1.0, 1.0, 1.0, 1.0, 1.0, 0.0, 0.0, 0.0, 0.0, 1.0, 1.0, 0.01783, 0.0, 0.01783, 0.0, 0.07015, 1.0, 0.07015, 0.0, 0.134, 0.0, 0.2929, 1.0, 0.2929, 1.0, 0.134, 0.0, 0.03407, 0.0, 0.134, 1.0, 0.134, 1.0, 0.03407, 0.0, 0.6659, 1.0, 0.6659, 1.0, 0.5273, 0.0, 0.5273, 1.0, 0.7963, 0.0, 0.7963, 0.0, 0.9102, 1.0, 0.9102, 0.5798, 0.1364, 0.5798, 0.4091, 0.6303, 0.4091, 0.6303, 0.1364, 0.7899, 0.1364, 0.7899, 0.4091, 0.9664, 0.7455, 0.9664, 1.0, 0.03361, 1.0, 0.03361, 0.7455, 0.1597, 0.4091, 0.2101, 0.4091, 0.3697, 0.4091, 0.4202, 0.4091, 0.4202, 0.1364, 0.0, 0.0, 1.0, 0.0, 0.9688, 1.0, 0.03125, 1.0, 0.3784, 0.8621, 0.3784, 0.4483, 0.3153, 0.4483, 0.3153, 0.0, 0.6847, 0.0, 0.6847, 0.4483, 0.6216, 0.4483, 0.6216, 0.8621, 0.8198, 0.8621, 0.8198, 0.4483, 0.7568, 0.4483, 0.7568, 0.0, 1.0, 0.0, 1.0, 1.0, 0.0, 1.0, 0.0, 0.0, 0.2432, 0.0, 0.2432, 0.4483, 0.1802, 0.4483, 0.1802, 0.8621, 1.0, 0.3899, 0.0, 0.3899, 0.0, 0.5273, 1.0, 0.5273, 1.0, 0.0, 0.0, 0.0, 0.0, 1.0, 1.0, 1.0, 0.0, 0.0, 1.0, 0.0, 1.0, 1.0, 0.0, 1.0, 0.2252, 0.4932, 0.2252, 0.0, 0.02252, 0.0, 0.01669, 0.002302, 0.01126, 0.009052, 0.006597, 0.01979, 0.003017, 0.03378, 0.0007674, 0.05008, 0.0, 0.06757, 0.0, 0.4086, 0.03227, 0.4086, 0.03826, 0.4109, 0.04386, 0.4177, 0.04869, 0.4286, 0.05245, 0.4428, 0.05489, 0.4593, 0.05584, 0.4772, 0.05524, 0.4953, 0.05314, 0.5123, 0.04966, 0.5271, 0.04505, 0.5388, 0.04505, 0.8649, 0.2252, 0.8649, 0.2252, 1.0, 0.7973, 1.0, 1.0, 0.9088, 1.0, 0.5845, 0.7973, 0.4932, 1.0, 1.0, 1.0, 0.7412, 0.0, 0.7412, 0.0, 1.0, 1.0, 0.0, 0.0, 0.0, 0.0, 1.0, 1.0, 1.0, 1.0, 0.0, 0.0, 0.0, 0.0, 1.0, 1.0, 1.0, 1.0, 1.0, 0.0, 1.0, 0.0, 0.0, 1.0, 0.0, 0.0, 0.0, 1.0, 0.0, 0.9688, 1.0, 0.03125, 1.0, 1.0, 0.0, 0.03333, 0.0, 0.0, 0.5, 0.0, 1.0, 1.0, 1.0, 1.0, 0.1535, 0.0, 0.1535, 0.0, 0.2625, 1.0, 0.2625, 0.0, 0.0, 0.9, 0.0, 1.0, 0.3333, 1.0, 0.6667, 0.9, 1.0, 0.0, 1.0, 0.0, 0.03407, 0.0, 0.134, 1.0, 0.134, 1.0, 0.03407, 1.0, 0.6659, 0.0, 0.6659, 0.0, 0.7963, 1.0, 0.7963, 1.0, 1.0, 0.0, 1.0, 0.0, 0.0, 1.0, 0.0, 1.0, 0.0, 0.0, 0.0, 0.0, 1.0, 1.0, 1.0, 1.0, 1.0, 0.0, 1.0, 0.0, 0.0, 1.0, 0.0, 1.0, 1.0, 0.0, 1.0, 0.0, 0.0, 1.0, 0.0, 0.0625, 0.0, 0.0, 0.1667, 0.0, 1.0, 1.0, 1.0, 1.0, 0.0, 1.0, 1.0, 0.0, 1.0, 0.0, 0.0, 1.0, 0.0, 1.0, 0.0, 0.0, 0.0, 0.0, 1.0, 1.0, 1.0, 0.0, 0.0, 0.0, 1.0, 1.0, 1.0, 1.0, 0.0, 0.0, 1.0, 1.0, 1.0, 1.0, 0.0, 0.0, 0.0, 0.6667, 0.0, 0.1429, 0.0, 0.0, 0.2, 0.0, 1.0, 1.0, 1.0, 0.7857, 0.7, 0.7857, 0.1667, 1.0, 1.0, 1.0, 0.0, 0.0, 0.0, 0.0, 1.0, 1.0, 0.48, 1.0, 0.0, 0.8214, 0.2, 0.8214, 0.48, 0.8571, 0.52, 0.9643, 0.52, 0.931, 1.0, 0.0, 1.0, 0.0, 0.0, 1.0, 0.0, 0.0, 1.0, 0.0, 0.0, 1.0, 0.0, 1.0, 1.0, 1.0, 1.0, 0.0, 1.0, 0.0, 0.0, 1.0, 0.0, 1.0, 0.0, 0.0, 0.0, 0.0, 1.0, 1.0, 1.0, 0.8214, 0.2, 1.0, 0.0, 1.0, 0.48, 0.9643, 0.52, 0.8571, 0.52, 0.8214, 0.48, 1.0, 0.0, 0.0, 0.0, 0.0, 1.0, 1.0, 1.0, 0.0, 1.0, 0.0, 0.0, 1.0, 0.0, 1.0, 1.0, 1.0, 1.0, 0.0, 1.0, 0.0, 0.0, 1.0, 0.0, 1.0, 0.0, 0.0, 0.0, 0.0, 1.0, 1.0, 1.0, 1.0, 1.0, 0.0, 1.0, 0.0, 0.0, 1.0, 0.0, 0.8, 0.6154, 1.0, 1.0, 0.0, 1.0, 0.0, 0.6154, 1.0, 1.0, 1.0, 0.0, 0.0, 0.0, 0.0, 1.0, 1.0, 0.48, 1.0, 0.0, 0.0, 0.0, 0.0, 0.96, 0.03571, 1.0, 0.07143, 1.0, 0.1071, 0.96, 0.1071, 0.2, 0.8214, 0.2, 0.8214, 0.48, 0.8571, 0.52, 0.9643, 0.52, 1.0, 0.0, 1.0, 1.0, 0.0, 1.0, 0.0, 0.0, 0.9688, 1.0, 1.0, 0.0, 0.0, 0.0, 0.03125, 1.0, 0.08065, 1.0, 0.08065, 0.2564, 0.4194, 0.2564, 0.4194, 0.2051, 0.7742, 0.2051, 0.7742, 0.2564, 1.0, 0.2564, 1.0, 0.0, 0.04839, 0.0, 0.04839, 0.1282, 0.0, 0.1282, 0.0, 0.5641, 0.04839, 0.5641, 0.04839, 1.0, 1.0, 0.0, 1.0, 1.0, 0.0, 1.0, 0.0, 0.0, 1.0, 0.01783, 0.0, 0.01783, 0.0, 0.07015, 1.0, 0.07015])
me_shape_9_indexedfaceset_003.materials.append(mat_plastic_case_beige)
me_shape_9_indexedfaceset_003.materials.append(mat_metal_pins)
me_shape_9_indexedfaceset_003.update()

# ---- objects
ob_shape_9_indexedfaceset = bpy.data.objects.new('SHAPE_9_IndexedFaceSet', me_shape_9_indexedfaceset_003)

# ---- transforms, parenting, visibility, modifiers, constraints
ob_shape_9_indexedfaceset.location = (0.0, 0.0, 0.0)
ob_shape_9_indexedfaceset.scale = (2.54, 2.54, 2.54)
_m = ob_shape_9_indexedfaceset.modifiers.new('Bevel', 'BEVEL')
_m.segments = 3

# ---- collection membership
col_collection.objects.link(ob_shape_9_indexedfaceset)

# ---- scene / render settings (as saved in the file)
scene.frame_start = 1; scene.frame_end = 250; scene.frame_set(1)
scene.render.engine = 'BLENDER_EEVEE_NEXT'
scene.cycles.sampling_pattern = 'TABULATED_SOBOL'
scene.eevee.ray_tracing_options.trace_max_roughness = 0.0
bpy.context.view_layer.update()

# ---- added for rendering (the .blend has no active camera and no usable light): camera, sun
cam_auto = bpy.data.cameras.new('AutoCamera')
cam_auto.lens = 50.0
cam_auto.sensor_width = 36.0
cam_auto.clip_end = 1000.0
ob_auto_camera = bpy.data.objects.new('AutoCamera', cam_auto)
scene.collection.objects.link(ob_auto_camera)
ob_auto_camera.location = (10.7826, -12.3391, 10.3236)
ob_auto_camera.rotation_euler = (1.09748, -7.21219e-08, 0.694738)
scene.camera = ob_auto_camera
light_auto_sun = bpy.data.lights.new('AutoSun', 'SUN')
light_auto_sun.energy = 3.0
light_auto_sun.angle = 0.0523599
ob_auto_sun = bpy.data.objects.new('AutoSun', light_auto_sun)
scene.collection.objects.link(ob_auto_sun)
ob_auto_sun.rotation_euler = (0.872665, 0.174533, 0.523599)
bpy.context.view_layer.update()
